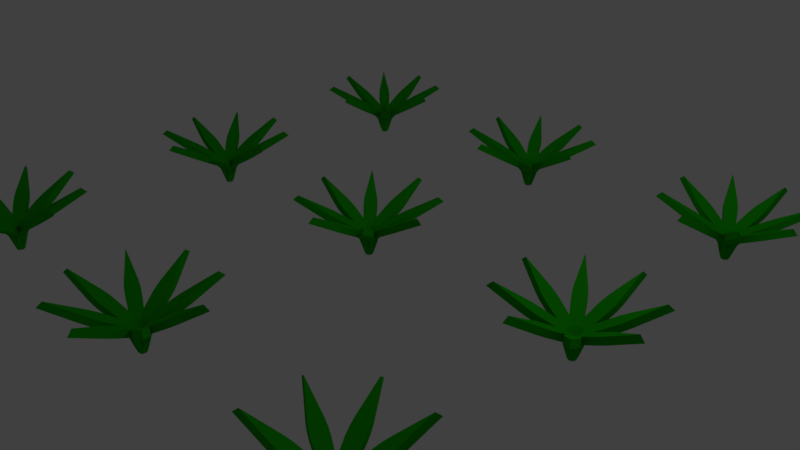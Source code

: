 # Source: carrotST2.blend  (saved by Blender 2.78.0; exported with 4.5.12 LTS)
import bpy
from mathutils import Matrix  # noqa: F401  (used for matrix-valued properties, if any)

bpy.ops.wm.read_factory_settings(use_empty=True)
scene = bpy.context.scene
scene.name = 'Scene'

# ---- collections
col_collection_1 = bpy.data.collections.new('Collection 1'); scene.collection.children.link(col_collection_1)

# ---- materials (node trees are filled in below, after node groups)
mat_leaf = bpy.data.materials.new('Leaf')
mat_leaf.alpha_threshold = 0.0
mat_leaf.use_transparent_shadow = False
mat_leaf.diffuse_color = (0.01, 0.4, 0.0, 1.0)
mat_leaf.roughness = 0.5
mat_leaf.specular_intensity = 0.0

# ---- material node trees

# ---- world
world_world = bpy.data.worlds.new('World'); scene.world = world_world
world_world.color = (0.05088, 0.05088, 0.05088)
world_world.use_sun_shadow = False
world_world.sun_shadow_jitter_overblur = 0.0
world_world.cycles.sampling_method = 'MANUAL'

# ---- cameras
cam_camera = bpy.data.cameras.new('Camera')
cam_camera.clip_end = 100.0
cam_camera.lens = 35.0
cam_camera.sensor_width = 32.0
cam_camera.sensor_height = 18.0
cam_camera.ortho_scale = 7.314
cam_camera.dof.focus_distance = 0.0
cam_camera.dof.aperture_fstop = 128.0

# ---- lights
light_lamp = bpy.data.lights.new('Lamp', 'POINT')
light_lamp.transmission_factor = 0.0
light_lamp.cutoff_distance = 30.0
light_lamp.energy = 100.0
light_lamp.shadow_buffer_clip_start = 1.001
light_lamp.shadow_soft_size = 0.1
light_lamp.shadow_maximum_resolution = 0.006
light_lamp.use_absolute_resolution = True

# ---- meshes
me_plane = bpy.data.meshes.new('Plane')
me_plane.from_pydata([(-0.9434, 0.0, 0.7519), (-0.03629, -0.03629, 0.007209), (-0.03629, 0.03629, 0.007209), (-2.129e-09, 0.03665, 0.007208), (-0.8716, 0.0, 0.8141), (-0.07184, -0.06079, 0.1354), (-0.1628, -0.07541, 0.3012), (-0.09848, -0.0739, 0.2309), (-0.1628, 0.07541, 0.3012), (-0.07184, 0.06079, 0.1354), (-0.09848, 0.0739, 0.2309), (-0.09097, -0.07541, 0.3635), (-2.129e-09, -0.06497, 0.1964), (-0.02664, -0.07513, 0.2928), (-0.09097, 0.07541, 0.3635), (-0.02664, 0.07513, 0.2928), (-0.4333, -0.08783, 0.4574), (-0.5814, -0.0758, 0.5429), (-0.5074, -0.08572, 0.5002), (-0.5814, 0.0758, 0.5429), (-0.4333, 0.08783, 0.4574), (-0.5074, 0.08572, 0.5002), (-0.5095, -0.0758, 0.6051), (-0.3615, -0.08783, 0.5196), (-0.4356, -0.08572, 0.5624), (-0.3615, 0.08783, 0.5196), (-0.5095, 0.0758, 0.6051), (-0.4356, 0.08572, 0.5624), (0.9434, 5.914e-08, 0.7519), (0.03629, 0.03629, 0.007209), (0.03629, -0.03629, 0.007209), (-2.129e-09, -0.03665, 0.007208), (0.8716, 5.286e-08, 0.8141), (0.07184, 0.06079, 0.1354), (0.1628, 0.07541, 0.3012), (0.09848, 0.0739, 0.2309), (0.1628, -0.07541, 0.3012), (0.07184, -0.06079, 0.1354), (0.09848, -0.0739, 0.2309), (0.09097, 0.07541, 0.3635), (-2.129e-09, 0.06497, 0.1964), (0.02664, 0.07513, 0.2928), (0.09097, -0.07541, 0.3635), (0.02664, -0.07513, 0.2928), (0.4333, 0.08783, 0.4574), (0.5814, 0.0758, 0.5429), (0.5074, 0.08572, 0.5002), (0.5814, -0.0758, 0.5429), (0.4333, -0.08783, 0.4574), (0.5074, -0.08572, 0.5002), (0.5095, 0.0758, 0.6051), (0.3615, 0.08783, 0.5196), (0.4356, 0.08572, 0.5624), (0.3615, -0.08783, 0.5196), (0.5095, -0.0758, 0.6051), (0.4356, -0.08572, 0.5624), (5.96e-08, -0.9434, 0.7519), (-0.03665, -7.451e-09, 0.007209), (5.96e-08, -0.8716, 0.8141), (0.06079, -0.07184, 0.1354), (0.07541, -0.1628, 0.3012), (0.0739, -0.09848, 0.2309), (-0.07541, -0.1628, 0.3012), (-0.06079, -0.07184, 0.1354), (-0.0739, -0.09848, 0.2309), (0.07541, -0.09097, 0.3635), (0.06497, 0.0, 0.1964), (0.07513, -0.02664, 0.2928), (-0.07541, -0.09097, 0.3635), (-0.07513, -0.02664, 0.2928), (0.08783, -0.4333, 0.4574), (0.0758, -0.5814, 0.5429), (0.08572, -0.5074, 0.5002), (-0.0758, -0.5814, 0.5429), (-0.08783, -0.4333, 0.4574), (-0.08572, -0.5074, 0.5002), (0.0758, -0.5095, 0.6051), (0.08783, -0.3615, 0.5196), (0.08572, -0.4356, 0.5624), (-0.08783, -0.3615, 0.5196), (-0.0758, -0.5095, 0.6051), (-0.08572, -0.4356, 0.5624), (-1.192e-07, 0.9434, 0.7519), (0.03665, -3.725e-09, 0.007209), (-5.96e-08, 0.8716, 0.8141), (-0.06079, 0.07184, 0.1354), (-0.07541, 0.1628, 0.3012), (-0.0739, 0.09848, 0.2309), (0.07541, 0.1628, 0.3012), (0.06079, 0.07184, 0.1354), (0.0739, 0.09848, 0.2309), (-0.07541, 0.09097, 0.3635), (-0.06497, -7.451e-09, 0.1964), (-0.07513, 0.02664, 0.2928), (0.07541, 0.09097, 0.3635), (0.07513, 0.02664, 0.2928), (-0.08783, 0.4333, 0.4574), (-0.0758, 0.5814, 0.5429), (-0.08572, 0.5074, 0.5002), (0.0758, 0.5814, 0.5429), (0.08783, 0.4333, 0.4574), (0.08572, 0.5074, 0.5002), (-0.0758, 0.5095, 0.6051), (-0.08783, 0.3615, 0.5196), (-0.08572, 0.4356, 0.5624), (0.08783, 0.3615, 0.5196), (0.0758, 0.5095, 0.6051), (0.08572, 0.4356, 0.5624), (-0.6671, -0.6671, 0.7519), (7.451e-09, -0.05132, 0.007209), (-0.05132, 3.725e-09, 0.007209), (-0.02592, 0.02592, 0.007208), (-0.6163, -0.6163, 0.8141), (-0.007817, -0.09378, 0.1354), (-0.0618, -0.1684, 0.3012), (-0.01738, -0.1219, 0.2309), (-0.1684, -0.0618, 0.3012), (-0.09378, -0.007817, 0.1354), (-0.1219, -0.01738, 0.2309), (-0.011, -0.1176, 0.3635), (0.04594, -0.04594, 0.1964), (0.03428, -0.07196, 0.2928), (-0.1176, -0.011, 0.3635), (-0.07196, 0.03428, 0.2928), (-0.2443, -0.3685, 0.4574), (-0.3575, -0.4647, 0.5429), (-0.2982, -0.4194, 0.5002), (-0.4647, -0.3575, 0.5429), (-0.3685, -0.2443, 0.4574), (-0.4194, -0.2982, 0.5002), (-0.3067, -0.4139, 0.6051), (-0.1935, -0.3177, 0.5196), (-0.2474, -0.3686, 0.5624), (-0.3177, -0.1935, 0.5196), (-0.4139, -0.3067, 0.6051), (-0.3686, -0.2474, 0.5624), (0.6671, 0.6671, 0.7519), (1.863e-08, 0.05132, 0.007209), (0.05132, -7.451e-09, 0.007209), (0.02592, -0.02592, 0.007208), (0.6163, 0.6163, 0.8141), (0.007817, 0.09378, 0.1354), (0.0618, 0.1684, 0.3012), (0.01738, 0.1219, 0.2309), (0.1684, 0.0618, 0.3012), (0.09378, 0.007817, 0.1354), (0.1219, 0.01738, 0.2309), (0.011, 0.1176, 0.3635), (-0.04594, 0.04594, 0.1964), (-0.03428, 0.07196, 0.2928), (0.1176, 0.011, 0.3635), (0.07196, -0.03428, 0.2928), (0.2443, 0.3685, 0.4574), (0.3575, 0.4647, 0.5429), (0.2982, 0.4194, 0.5002), (0.4647, 0.3575, 0.5429), (0.3685, 0.2443, 0.4574), (0.4194, 0.2982, 0.5002), (0.3067, 0.4139, 0.6051), (0.1935, 0.3177, 0.5196), (0.2474, 0.3686, 0.5624), (0.3177, 0.1935, 0.5196), (0.4139, 0.3067, 0.6051), (0.3686, 0.2474, 0.5624), (0.6671, -0.6671, 0.7519), (-0.02592, -0.02592, 0.007209), (0.6163, -0.6163, 0.8141), (0.09378, -0.007817, 0.1354), (0.1684, -0.0618, 0.3012), (0.1219, -0.01738, 0.2309), (0.0618, -0.1684, 0.3012), (0.007817, -0.09378, 0.1354), (0.01738, -0.1219, 0.2309), (0.1176, -0.011, 0.3635), (0.04594, 0.04594, 0.1964), (0.07196, 0.03428, 0.2928), (0.011, -0.1176, 0.3635), (-0.03428, -0.07196, 0.2928), (0.3685, -0.2443, 0.4574), (0.4647, -0.3575, 0.5429), (0.4194, -0.2982, 0.5002), (0.3575, -0.4647, 0.5429), (0.2443, -0.3685, 0.4574), (0.2982, -0.4194, 0.5002), (0.4139, -0.3067, 0.6051), (0.3177, -0.1935, 0.5196), (0.3686, -0.2474, 0.5624), (0.1935, -0.3177, 0.5196), (0.3067, -0.4139, 0.6051), (0.2474, -0.3686, 0.5624), (-0.6671, 0.6671, 0.7519), (0.02592, 0.02592, 0.007209), (-0.6163, 0.6163, 0.8141), (-0.09378, 0.007817, 0.1354), (-0.1684, 0.0618, 0.3012), (-0.1219, 0.01738, 0.2309), (-0.0618, 0.1684, 0.3012), (-0.007817, 0.09378, 0.1354), (-0.01738, 0.1219, 0.2309), (-0.1176, 0.011, 0.3635), (-0.04594, -0.04594, 0.1964), (-0.07196, -0.03428, 0.2928), (-0.011, 0.1176, 0.3635), (0.03428, 0.07196, 0.2928), (-0.3685, 0.2443, 0.4574), (-0.4647, 0.3575, 0.5429), (-0.4194, 0.2982, 0.5002), (-0.3575, 0.4647, 0.5429), (-0.2443, 0.3685, 0.4574), (-0.2982, 0.4194, 0.5002), (-0.4139, 0.3067, 0.6051), (-0.3177, 0.1935, 0.5196), (-0.3686, 0.2474, 0.5624), (-0.1935, 0.3177, 0.5196), (-0.3067, 0.4139, 0.6051), (-0.2474, 0.3686, 0.5624), (-0.8204, 2.734, 0.7519), (-0.01364, 3.151, 0.007209), (-0.04947, 3.214, 0.007209), (-0.01809, 3.232, 0.007208), (-0.758, 2.77, 0.8141), (-0.03247, 3.112, 0.1354), (-0.1044, 3.054, 0.3012), (-0.04917, 3.087, 0.2309), (-0.1788, 3.185, 0.3012), (-0.09248, 3.217, 0.1354), (-0.1221, 3.216, 0.2309), (-0.04189, 3.09, 0.3635), (0.03207, 3.143, 0.1964), (0.01392, 3.122, 0.2928), (-0.1163, 3.221, 0.3635), (-0.06026, 3.252, 0.2928), (-0.3335, 2.91, 0.4574), (-0.4682, 2.847, 0.5429), (-0.399, 2.875, 0.5002), (-0.543, 2.979, 0.5429), (-0.4202, 3.062, 0.4574), (-0.4836, 3.024, 0.5002), (-0.4057, 2.883, 0.6051), (-0.271, 2.945, 0.5196), (-0.3365, 2.91, 0.5624), (-0.3577, 3.098, 0.5196), (-0.4805, 3.014, 0.6051), (-0.4211, 3.06, 0.5624), (0.8204, 3.666, 0.7519), (0.01364, 3.249, 0.007209), (0.04947, 3.186, 0.007209), (0.01809, 3.168, 0.007208), (0.758, 3.63, 0.8141), (0.03247, 3.288, 0.1354), (0.1044, 3.346, 0.3012), (0.04917, 3.313, 0.2309), (0.1788, 3.215, 0.3012), (0.09248, 3.183, 0.1354), (0.1221, 3.184, 0.2309), (0.04189, 3.31, 0.3635), (-0.03207, 3.257, 0.1964), (-0.01391, 3.278, 0.2928), (0.1163, 3.179, 0.3635), (0.06026, 3.148, 0.2928), (0.3335, 3.49, 0.4574), (0.4682, 3.553, 0.5429), (0.399, 3.525, 0.5002), (0.543, 3.421, 0.5429), (0.4202, 3.338, 0.4574), (0.4836, 3.376, 0.5002), (0.4057, 3.517, 0.6051), (0.271, 3.455, 0.5196), (0.3365, 3.49, 0.5624), (0.3577, 3.302, 0.5196), (0.4805, 3.386, 0.6051), (0.4211, 3.34, 0.5624), (0.4657, 2.38, 0.7519), (-0.03187, 3.182, 0.007209), (0.4302, 2.442, 0.8141), (0.08833, 3.168, 0.1354), (0.146, 3.096, 0.3012), (0.1129, 3.151, 0.2309), (0.01479, 3.021, 0.3012), (-0.0174, 3.108, 0.1354), (-0.01566, 3.078, 0.2309), (0.1105, 3.158, 0.3635), (0.0565, 3.232, 0.1964), (0.07849, 3.214, 0.2928), (-0.02068, 3.084, 0.3635), (-0.05218, 3.14, 0.2928), (0.2903, 2.867, 0.4574), (0.3529, 2.732, 0.5429), (0.325, 2.801, 0.5002), (0.2211, 2.657, 0.5429), (0.1375, 2.78, 0.4574), (0.1759, 2.716, 0.5002), (0.3174, 2.794, 0.6051), (0.2548, 2.929, 0.5196), (0.2896, 2.863, 0.5624), (0.102, 2.842, 0.5196), (0.1856, 2.719, 0.6051), (0.1405, 2.779, 0.5624), (-0.4657, 4.02, 0.7519), (0.03187, 3.218, 0.007209), (-0.4302, 3.958, 0.8141), (-0.08833, 3.232, 0.1354), (-0.146, 3.304, 0.3012), (-0.1129, 3.249, 0.2309), (-0.01479, 3.379, 0.3012), (0.0174, 3.292, 0.1354), (0.01566, 3.322, 0.2309), (-0.1105, 3.242, 0.3635), (-0.0565, 3.168, 0.1964), (-0.07849, 3.186, 0.2928), (0.02068, 3.316, 0.3635), (0.05218, 3.26, 0.2928), (-0.2903, 3.533, 0.4574), (-0.3529, 3.668, 0.5429), (-0.325, 3.599, 0.5002), (-0.2211, 3.743, 0.5429), (-0.1375, 3.62, 0.4574), (-0.1759, 3.684, 0.5002), (-0.3174, 3.606, 0.6051), (-0.2548, 3.471, 0.5196), (-0.2896, 3.537, 0.5624), (-0.102, 3.558, 0.5196), (-0.1856, 3.681, 0.6051), (-0.1405, 3.621, 0.5624), (-0.2508, 2.291, 0.7519), (0.02533, 3.155, 0.007209), (-0.04463, 3.175, 0.007209), (-0.03533, 3.21, 0.007208), (-0.2317, 2.36, 0.8141), (0.0395, 3.115, 0.1354), (0.02941, 3.023, 0.3012), (0.04506, 3.085, 0.2309), (-0.116, 3.063, 0.3012), (-0.0777, 3.147, 0.1354), (-0.09743, 3.125, 0.2309), (0.04851, 3.092, 0.3635), (0.06263, 3.183, 0.1964), (0.06534, 3.154, 0.2928), (-0.09688, 3.132, 0.3635), (-0.07951, 3.194, 0.2928), (-0.03054, 2.759, 0.4574), (-0.0815, 2.619, 0.5429), (-0.05229, 2.688, 0.5002), (-0.2277, 2.66, 0.5429), (-0.1999, 2.806, 0.4574), (-0.2176, 2.734, 0.5002), (-0.0624, 2.689, 0.6051), (-0.01144, 2.828, 0.5196), (-0.03319, 2.757, 0.5624), (-0.1808, 2.875, 0.5196), (-0.2085, 2.729, 0.6051), (-0.1985, 2.803, 0.5624), (0.2508, 4.109, 0.7519), (-0.02533, 3.245, 0.007209), (0.04463, 3.225, 0.007209), (0.03533, 3.19, 0.007208), (0.2317, 4.04, 0.8141), (-0.0395, 3.285, 0.1354), (-0.02941, 3.377, 0.3012), (-0.04506, 3.315, 0.2309), (0.116, 3.337, 0.3012), (0.0777, 3.253, 0.1354), (0.09743, 3.275, 0.2309), (-0.04851, 3.308, 0.3635), (-0.06263, 3.217, 0.1964), (-0.06534, 3.246, 0.2928), (0.09688, 3.268, 0.3635), (0.07951, 3.206, 0.2928), (0.03054, 3.641, 0.4574), (0.0815, 3.781, 0.5429), (0.05229, 3.712, 0.5002), (0.2277, 3.74, 0.5429), (0.1999, 3.594, 0.4574), (0.2176, 3.666, 0.5002), (0.0624, 3.711, 0.6051), (0.01144, 3.572, 0.5196), (0.03319, 3.643, 0.5624), (0.1808, 3.525, 0.5196), (0.2085, 3.671, 0.6051), (0.1985, 3.597, 0.5624), (0.9094, 2.949, 0.7519), (-0.009745, 3.165, 0.007209), (0.8402, 2.968, 0.8141), (0.08542, 3.239, 0.1354), (0.177, 3.229, 0.3012), (0.1146, 3.245, 0.2309), (0.1369, 3.084, 0.3012), (0.05309, 3.122, 0.1354), (0.07529, 3.103, 0.2309), (0.1077, 3.249, 0.3635), (0.01727, 3.263, 0.1964), (0.04566, 3.265, 0.2928), (0.06764, 3.103, 0.3635), (0.005709, 3.12, 0.2928), (0.4411, 3.169, 0.4574), (0.5806, 3.118, 0.5429), (0.512, 3.148, 0.5002), (0.5403, 2.972, 0.5429), (0.3943, 3.0, 0.4574), (0.4664, 2.982, 0.5002), (0.5113, 3.138, 0.6051), (0.3718, 3.189, 0.5196), (0.4427, 3.167, 0.5624), (0.3251, 3.019, 0.5196), (0.471, 2.991, 0.6051), (0.3971, 3.002, 0.5624), (-0.9094, 3.451, 0.7519), (0.009745, 3.235, 0.007209), (-0.8402, 3.432, 0.8141), (-0.08542, 3.161, 0.1354), (-0.177, 3.171, 0.3012), (-0.1146, 3.155, 0.2309), (-0.1369, 3.316, 0.3012), (-0.05309, 3.278, 0.1354), (-0.07529, 3.297, 0.2309), (-0.1077, 3.151, 0.3635), (-0.01727, 3.137, 0.1964), (-0.04566, 3.135, 0.2928), (-0.06764, 3.297, 0.3635), (-0.005709, 3.28, 0.2928), (-0.4411, 3.231, 0.4574), (-0.5806, 3.282, 0.5429), (-0.512, 3.252, 0.5002), (-0.5403, 3.428, 0.5429), (-0.3943, 3.4, 0.4574), (-0.4664, 3.418, 0.5002), (-0.5113, 3.262, 0.6051), (-0.3718, 3.211, 0.5196), (-0.4427, 3.233, 0.5624), (-0.3251, 3.381, 0.5196), (-0.471, 3.409, 0.6051), (-0.3971, 3.398, 0.5624), (-0.8732, -3.557, 0.7519), (-0.01985, -3.247, 0.007209), (-0.04732, -3.18, 0.007209), (-0.01387, -3.166, 0.007208), (-0.8067, -3.53, 0.8141), (-0.04349, -3.283, 0.1354), (-0.1221, -3.331, 0.3012), (-0.06318, -3.306, 0.2309), (-0.1792, -3.192, 0.3012), (-0.0895, -3.171, 0.1354), (-0.1191, -3.169, 0.2309), (-0.05566, -3.304, 0.3635), (0.02459, -3.26, 0.1964), (0.003777, -3.28, 0.2928), (-0.1127, -3.165, 0.3635), (-0.0531, -3.141, 0.2928), (-0.3678, -3.445, 0.4574), (-0.5094, -3.49, 0.5429), (-0.4372, -3.471, 0.5002), (-0.5668, -3.35, 0.5429), (-0.4343, -3.283, 0.4574), (-0.5021, -3.313, 0.5002), (-0.4429, -3.463, 0.6051), (-0.3013, -3.418, 0.5196), (-0.3707, -3.444, 0.5624), (-0.3678, -3.256, 0.5196), (-0.5003, -3.323, 0.6051), (-0.4356, -3.286, 0.5624), (0.8732, -2.843, 0.7519), (0.01985, -3.153, 0.007209), (0.04732, -3.22, 0.007209), (0.01387, -3.234, 0.007208), (0.8067, -2.87, 0.8141), (0.04348, -3.117, 0.1354), (0.1221, -3.069, 0.3012), (0.06318, -3.094, 0.2309), (0.1792, -3.208, 0.3012), (0.0895, -3.229, 0.1354), (0.1191, -3.231, 0.2309), (0.05565, -3.096, 0.3635), (-0.02459, -3.14, 0.1964), (-0.003777, -3.12, 0.2928), (0.1127, -3.235, 0.3635), (0.0531, -3.259, 0.2928), (0.3678, -2.955, 0.4574), (0.5094, -2.91, 0.5429), (0.4372, -2.929, 0.5002), (0.5668, -3.05, 0.5429), (0.4343, -3.117, 0.4574), (0.5021, -3.087, 0.5002), (0.4429, -2.937, 0.6051), (0.3013, -2.982, 0.5196), (0.3707, -2.956, 0.5624), (0.3678, -3.144, 0.5196), (0.5003, -3.077, 0.6051), (0.4356, -3.114, 0.5624), (0.3571, -4.073, 0.7519), (-0.03392, -3.214, 0.007209), (0.3299, -4.007, 0.8141), (0.08346, -3.243, 0.1354), (0.1314, -3.322, 0.3012), (0.1057, -3.263, 0.2309), (-0.00817, -3.379, 0.3012), (-0.02907, -3.29, 0.1354), (-0.03112, -3.319, 0.2309), (0.1042, -3.256, 0.3635), (0.06014, -3.175, 0.1964), (0.07962, -3.196, 0.2928), (-0.03536, -3.313, 0.3635), (-0.05945, -3.253, 0.2928), (0.2453, -3.568, 0.4574), (0.2902, -3.709, 0.5429), (0.2714, -3.637, 0.5002), (0.1499, -3.767, 0.5429), (0.08272, -3.634, 0.4574), (0.1127, -3.702, 0.5002), (0.263, -3.643, 0.6051), (0.2181, -3.501, 0.5196), (0.2442, -3.571, 0.5624), (0.05553, -3.568, 0.5196), (0.1227, -3.7, 0.6051), (0.08555, -3.636, 0.5624), (-0.3571, -2.327, 0.7519), (0.03392, -3.186, 0.007209), (-0.3299, -2.393, 0.8141), (-0.08346, -3.157, 0.1354), (-0.1314, -3.078, 0.3012), (-0.1057, -3.137, 0.2309), (0.008169, -3.021, 0.3012), (0.02907, -3.11, 0.1354), (0.03112, -3.081, 0.2309), (-0.1042, -3.144, 0.3635), (-0.06014, -3.225, 0.1964), (-0.07962, -3.204, 0.2928), (0.03536, -3.087, 0.3635), (0.05945, -3.147, 0.2928), (-0.2453, -2.832, 0.4574), (-0.2902, -2.691, 0.5429), (-0.2714, -2.763, 0.5002), (-0.1499, -2.633, 0.5429), (-0.08273, -2.766, 0.4574), (-0.1127, -2.698, 0.5002), (-0.263, -2.757, 0.6051), (-0.2181, -2.899, 0.5196), (-0.2442, -2.829, 0.5624), (-0.05553, -2.832, 0.5196), (-0.1227, -2.7, 0.6051), (-0.08555, -2.764, 0.5624), (-0.3649, -4.07, 0.7519), (0.01942, -3.247, 0.007209), (-0.0475, -3.219, 0.007209), (-0.0338, -3.186, 0.007208), (-0.3371, -4.004, 0.8141), (0.02826, -3.29, 0.1354), (0.006561, -3.379, 0.3012), (0.03005, -3.319, 0.2309), (-0.1325, -3.321, 0.3012), (-0.08384, -3.243, 0.1354), (-0.1062, -3.262, 0.2309), (0.03435, -3.313, 0.3635), (0.05991, -3.225, 0.1964), (0.05897, -3.254, 0.2928), (-0.1047, -3.255, 0.3635), (-0.07959, -3.196, 0.2928), (-0.08662, -3.634, 0.4574), (-0.155, -3.765, 0.5429), (-0.1172, -3.701, 0.5002), (-0.2948, -3.707, 0.5429), (-0.2486, -3.566, 0.4574), (-0.2753, -3.635, 0.5002), (-0.1272, -3.699, 0.6051), (-0.05883, -3.567, 0.5196), (-0.08946, -3.635, 0.5624), (-0.2208, -3.499, 0.5196), (-0.267, -3.641, 0.6051), (-0.2476, -3.569, 0.5624), (0.3649, -2.33, 0.7519), (-0.01942, -3.153, 0.007209), (0.0475, -3.181, 0.007209), (0.0338, -3.214, 0.007208), (0.3371, -2.396, 0.8141), (-0.02826, -3.11, 0.1354), (-0.006561, -3.021, 0.3012), (-0.03005, -3.081, 0.2309), (0.1325, -3.079, 0.3012), (0.08384, -3.157, 0.1354), (0.1062, -3.138, 0.2309), (-0.03435, -3.087, 0.3635), (-0.05991, -3.175, 0.1964), (-0.05897, -3.146, 0.2928), (0.1047, -3.145, 0.3635), (0.07959, -3.204, 0.2928), (0.08662, -2.766, 0.4574), (0.155, -2.635, 0.5429), (0.1172, -2.699, 0.5002), (0.2948, -2.693, 0.5429), (0.2486, -2.834, 0.4574), (0.2753, -2.765, 0.5002), (0.1272, -2.701, 0.6051), (0.05883, -2.833, 0.5196), (0.08946, -2.765, 0.5624), (0.2208, -2.901, 0.5196), (0.267, -2.759, 0.6051), (0.2476, -2.831, 0.5624), (0.87, -3.565, 0.7519), (-0.01418, -3.234, 0.007209), (0.8037, -3.537, 0.8141), (0.08976, -3.172, 0.1354), (0.1793, -3.193, 0.3012), (0.1194, -3.17, 0.2309), (0.121, -3.333, 0.3012), (0.04273, -3.284, 0.1354), (0.06223, -3.306, 0.2309), (0.1131, -3.166, 0.3635), (0.02513, -3.14, 0.1964), (0.05363, -3.141, 0.2928), (0.05472, -3.305, 0.3635), (-0.004492, -3.28, 0.2928), (0.4335, -3.287, 0.4574), (0.5654, -3.355, 0.5429), (0.5011, -3.317, 0.5002), (0.5068, -3.495, 0.5429), (0.3656, -3.449, 0.4574), (0.4348, -3.475, 0.5002), (0.4992, -3.327, 0.6051), (0.3673, -3.259, 0.5196), (0.4349, -3.289, 0.5624), (0.2993, -3.421, 0.5196), (0.4405, -3.467, 0.6051), (0.3685, -3.448, 0.5624), (-0.87, -2.835, 0.7519), (0.01418, -3.166, 0.007209), (-0.8037, -2.863, 0.8141), (-0.08976, -3.228, 0.1354), (-0.1793, -3.207, 0.3012), (-0.1194, -3.23, 0.2309), (-0.121, -3.067, 0.3012), (-0.04273, -3.116, 0.1354), (-0.06223, -3.094, 0.2309), (-0.1131, -3.234, 0.3635), (-0.02513, -3.26, 0.1964), (-0.05363, -3.259, 0.2928), (-0.05472, -3.095, 0.3635), (0.004491, -3.12, 0.2928), (-0.4335, -3.113, 0.4574), (-0.5654, -3.045, 0.5429), (-0.5011, -3.083, 0.5002), (-0.5068, -2.905, 0.5429), (-0.3656, -2.951, 0.4574), (-0.4348, -2.925, 0.5002), (-0.4992, -3.073, 0.6051), (-0.3673, -3.141, 0.5196), (-0.4349, -3.111, 0.5624), (-0.2993, -2.979, 0.5196), (-0.4405, -2.933, 0.6051), (-0.3685, -2.952, 0.5624), (2.396, -0.4943, 0.7519), (3.188, -0.04992, 0.007209), (3.15, 0.0119, 0.007209), (3.181, 0.03122, 0.007208), (2.458, -0.4566, 0.8141), (3.171, -0.08941, 0.1354), (3.101, -0.1495, 0.3012), (3.155, -0.1145, 0.2309), (3.022, -0.02107, 0.3012), (3.107, 0.01414, 0.1354), (3.077, 0.01135, 0.2309), (3.162, -0.1119, 0.3635), (3.234, -0.05534, 0.1964), (3.217, -0.07795, 0.2928), (3.083, 0.01657, 0.3635), (3.138, 0.05003, 0.2928), (2.877, -0.3018, 0.4574), (2.745, -0.3692, 0.5429), (2.813, -0.3389, 0.5002), (2.665, -0.24, 0.5429), (2.785, -0.1522, 0.4574), (2.723, -0.1929, 0.5002), (2.806, -0.3315, 0.6051), (2.938, -0.2642, 0.5196), (2.874, -0.3012, 0.5624), (2.846, -0.1146, 0.5196), (2.726, -0.2024, 0.6051), (2.784, -0.1552, 0.5624), (4.004, 0.4943, 0.7519), (3.212, 0.04992, 0.007209), (3.25, -0.0119, 0.007209), (3.219, -0.03122, 0.007208), (3.942, 0.4566, 0.8141), (3.229, 0.08941, 0.1354), (3.299, 0.1495, 0.3012), (3.245, 0.1145, 0.2309), (3.378, 0.02107, 0.3012), (3.293, -0.01414, 0.1354), (3.323, -0.01135, 0.2309), (3.238, 0.1119, 0.3635), (3.166, 0.05534, 0.1964), (3.183, 0.07795, 0.2928), (3.317, -0.01657, 0.3635), (3.262, -0.05003, 0.2928), (3.523, 0.3018, 0.4574), (3.655, 0.3692, 0.5429), (3.587, 0.3389, 0.5002), (3.735, 0.24, 0.5429), (3.615, 0.1522, 0.4574), (3.677, 0.1929, 0.5002), (3.594, 0.3315, 0.6051), (3.462, 0.2642, 0.5196), (3.526, 0.3012, 0.5624), (3.554, 0.1146, 0.5196), (3.674, 0.2024, 0.6051), (3.616, 0.1552, 0.5624), (3.694, -0.8036, 0.7519), (3.169, -0.0192, 0.007209), (3.657, -0.7424, 0.8141), (3.289, -0.02934, 0.1354), (3.35, -0.09917, 0.3012), (3.315, -0.04517, 0.2309), (3.221, -0.1782, 0.3012), (3.186, -0.09304, 0.1354), (3.189, -0.1226, 0.2309), (3.312, -0.03798, 0.3635), (3.255, 0.03404, 0.1964), (3.278, 0.01667, 0.2928), (3.183, -0.117, 0.3635), (3.15, -0.06206, 0.2928), (3.502, -0.3231, 0.4574), (3.569, -0.4555, 0.5429), (3.539, -0.3873, 0.5002), (3.44, -0.5349, 0.5429), (3.352, -0.4151, 0.4574), (3.393, -0.4771, 0.5002), (3.532, -0.3943, 0.6051), (3.464, -0.2619, 0.5196), (3.501, -0.3261, 0.5624), (3.315, -0.3539, 0.5196), (3.402, -0.4737, 0.6051), (3.355, -0.4159, 0.5624), (2.706, 0.8036, 0.7519), (3.231, 0.0192, 0.007209), (2.743, 0.7424, 0.8141), (3.111, 0.02934, 0.1354), (3.05, 0.09917, 0.3012), (3.085, 0.04516, 0.2309), (3.179, 0.1782, 0.3012), (3.214, 0.09304, 0.1354), (3.211, 0.1226, 0.2309), (3.088, 0.03797, 0.3635), (3.145, -0.03404, 0.1964), (3.122, -0.01667, 0.2928), (3.217, 0.117, 0.3635), (3.25, 0.06206, 0.2928), (2.898, 0.323, 0.4574), (2.831, 0.4555, 0.5429), (2.861, 0.3873, 0.5002), (2.96, 0.5349, 0.5429), (3.048, 0.4151, 0.4574), (3.007, 0.4771, 0.5002), (2.868, 0.3943, 0.6051), (2.936, 0.2619, 0.5196), (2.899, 0.3261, 0.5624), (3.085, 0.3539, 0.5196), (2.998, 0.4737, 0.6051), (3.045, 0.4159, 0.5624), (2.981, -0.9177, 0.7519), (3.227, -0.04371, 0.007209), (3.156, -0.02689, 0.007209), (3.164, 0.008496, 0.007208), (2.998, -0.8478, 0.8141), (3.242, -0.08397, 0.1354), (3.236, -0.1759, 0.3012), (3.249, -0.1129, 0.2309), (3.089, -0.1409, 0.3012), (3.124, -0.05579, 0.1354), (3.105, -0.07867, 0.2309), (3.252, -0.106, 0.3635), (3.263, -0.01506, 0.1964), (3.267, -0.04334, 0.2928), (3.106, -0.07101, 0.3635), (3.121, -0.008503, 0.2928), (3.185, -0.4419, 0.4574), (3.139, -0.5831, 0.5429), (3.166, -0.5135, 0.5002), (2.991, -0.5479, 0.5429), (3.014, -0.4011, 0.4574), (2.999, -0.4738, 0.5002), (3.156, -0.5132, 0.6051), (3.202, -0.372, 0.5196), (3.182, -0.4436, 0.5624), (3.031, -0.3313, 0.5196), (3.008, -0.4781, 0.6051), (3.016, -0.4039, 0.5624), (3.419, 0.9177, 0.7519), (3.173, 0.04371, 0.007209), (3.244, 0.02689, 0.007209), (3.236, -0.008496, 0.007208), (3.402, 0.8478, 0.8141), (3.158, 0.08397, 0.1354), (3.164, 0.1759, 0.3012), (3.151, 0.1129, 0.2309), (3.311, 0.1409, 0.3012), (3.276, 0.05579, 0.1354), (3.295, 0.07867, 0.2309), (3.148, 0.106, 0.3635), (3.137, 0.01506, 0.1964), (3.133, 0.04333, 0.2928), (3.294, 0.07101, 0.3635), (3.279, 0.008502, 0.2928), (3.215, 0.4419, 0.4574), (3.261, 0.5831, 0.5429), (3.234, 0.5135, 0.5002), (3.409, 0.5479, 0.5429), (3.386, 0.4011, 0.4574), (3.401, 0.4738, 0.5002), (3.244, 0.5132, 0.6051), (3.198, 0.372, 0.5196), (3.218, 0.4436, 0.5624), (3.369, 0.3313, 0.5196), (3.392, 0.4781, 0.6051), (3.384, 0.4039, 0.5624), (4.118, -0.2187, 0.7519), (3.192, -0.03565, 0.007209), (4.048, -0.202, 0.8141), (3.284, 0.04248, 0.1354), (3.376, 0.03561, 0.3012), (3.313, 0.04906, 0.2309), (3.341, -0.1111, 0.3012), (3.256, -0.07578, 0.1354), (3.279, -0.09472, 0.2309), (3.306, 0.05227, 0.3635), (3.215, 0.0632, 0.1964), (3.243, 0.06691, 0.2928), (3.271, -0.09444, 0.3635), (3.209, -0.07926, 0.2928), (3.642, -0.01501, 0.4574), (3.783, -0.06103, 0.5429), (3.713, -0.03425, 0.5002), (3.748, -0.2085, 0.5429), (3.601, -0.1859, 0.4574), (3.674, -0.201, 0.5002), (3.713, -0.04437, 0.6051), (3.572, 0.001646, 0.5196), (3.644, -0.01759, 0.5624), (3.531, -0.1692, 0.5196), (3.678, -0.1919, 0.6051), (3.604, -0.1844, 0.5624), (2.282, 0.2187, 0.7519), (3.208, 0.03565, 0.007209), (2.352, 0.202, 0.8141), (3.116, -0.04248, 0.1354), (3.024, -0.03562, 0.3012), (3.087, -0.04906, 0.2309), (3.059, 0.1111, 0.3012), (3.144, 0.07578, 0.1354), (3.121, 0.09472, 0.2309), (3.094, -0.05227, 0.3635), (3.185, -0.0632, 0.1964), (3.157, -0.06691, 0.2928), (3.129, 0.09444, 0.3635), (3.191, 0.07926, 0.2928), (2.758, 0.01501, 0.4574), (2.617, 0.06103, 0.5429), (2.687, 0.03425, 0.5002), (2.652, 0.2085, 0.5429), (2.799, 0.1859, 0.4574), (2.726, 0.201, 0.5002), (2.687, 0.04437, 0.6051), (2.828, -0.001646, 0.5196), (2.756, 0.01759, 0.5624), (2.869, 0.1692, 0.5196), (2.722, 0.1918, 0.6051), (2.796, 0.1844, 0.5624), (2.38, 2.734, 0.7519), (3.186, 3.151, 0.007209), (3.151, 3.214, 0.007209), (3.182, 3.232, 0.007208), (2.442, 2.77, 0.8141), (3.168, 3.112, 0.1354), (3.096, 3.054, 0.3012), (3.151, 3.087, 0.2309), (3.021, 3.185, 0.3012), (3.108, 3.217, 0.1354), (3.078, 3.216, 0.2309), (3.158, 3.09, 0.3635), (3.232, 3.143, 0.1964), (3.214, 3.122, 0.2928), (3.084, 3.221, 0.3635), (3.14, 3.252, 0.2928), (2.867, 2.91, 0.4574), (2.732, 2.847, 0.5429), (2.801, 2.875, 0.5002), (2.657, 2.979, 0.5429), (2.78, 3.062, 0.4574), (2.716, 3.024, 0.5002), (2.794, 2.883, 0.6051), (2.929, 2.945, 0.5196), (2.863, 2.91, 0.5624), (2.842, 3.098, 0.5196), (2.719, 3.014, 0.6051), (2.779, 3.06, 0.5624), (4.02, 3.666, 0.7519), (3.214, 3.249, 0.007209), (3.249, 3.186, 0.007209), (3.218, 3.168, 0.007208), (3.958, 3.63, 0.8141), (3.232, 3.288, 0.1354), (3.304, 3.346, 0.3012), (3.249, 3.313, 0.2309), (3.379, 3.215, 0.3012), (3.292, 3.183, 0.1354), (3.322, 3.184, 0.2309), (3.242, 3.31, 0.3635), (3.168, 3.257, 0.1964), (3.186, 3.278, 0.2928), (3.316, 3.179, 0.3635), (3.26, 3.148, 0.2928), (3.533, 3.49, 0.4574), (3.668, 3.553, 0.5429), (3.599, 3.525, 0.5002), (3.743, 3.421, 0.5429), (3.62, 3.338, 0.4574), (3.684, 3.376, 0.5002), (3.606, 3.517, 0.6051), (3.471, 3.455, 0.5196), (3.537, 3.49, 0.5624), (3.558, 3.302, 0.5196), (3.681, 3.386, 0.6051), (3.621, 3.34, 0.5624), (3.666, 2.38, 0.7519), (3.168, 3.182, 0.007209), (3.63, 2.442, 0.8141), (3.288, 3.168, 0.1354), (3.346, 3.096, 0.3012), (3.313, 3.151, 0.2309), (3.215, 3.021, 0.3012), (3.183, 3.108, 0.1354), (3.184, 3.078, 0.2309), (3.31, 3.158, 0.3635), (3.257, 3.232, 0.1964), (3.278, 3.214, 0.2928), (3.179, 3.084, 0.3635), (3.148, 3.14, 0.2928), (3.49, 2.867, 0.4574), (3.553, 2.732, 0.5429), (3.525, 2.801, 0.5002), (3.421, 2.657, 0.5429), (3.338, 2.78, 0.4574), (3.376, 2.716, 0.5002), (3.517, 2.794, 0.6051), (3.455, 2.929, 0.5196), (3.49, 2.863, 0.5624), (3.302, 2.842, 0.5196), (3.386, 2.719, 0.6051), (3.34, 2.779, 0.5624), (2.734, 4.02, 0.7519), (3.232, 3.218, 0.007209), (2.77, 3.958, 0.8141), (3.112, 3.232, 0.1354), (3.054, 3.304, 0.3012), (3.087, 3.249, 0.2309), (3.185, 3.379, 0.3012), (3.217, 3.292, 0.1354), (3.216, 3.322, 0.2309), (3.09, 3.242, 0.3635), (3.143, 3.168, 0.1964), (3.122, 3.186, 0.2928), (3.221, 3.316, 0.3635), (3.252, 3.26, 0.2928), (2.91, 3.533, 0.4574), (2.847, 3.668, 0.5429), (2.875, 3.599, 0.5002), (2.979, 3.743, 0.5429), (3.062, 3.62, 0.4574), (3.024, 3.684, 0.5002), (2.883, 3.606, 0.6051), (2.945, 3.471, 0.5196), (2.91, 3.537, 0.5624), (3.098, 3.558, 0.5196), (3.014, 3.681, 0.6051), (3.06, 3.621, 0.5624), (2.949, 2.291, 0.7519), (3.225, 3.155, 0.007209), (3.155, 3.175, 0.007209), (3.165, 3.21, 0.007208), (2.968, 2.36, 0.8141), (3.239, 3.115, 0.1354), (3.229, 3.023, 0.3012), (3.245, 3.085, 0.2309), (3.084, 3.063, 0.3012), (3.122, 3.147, 0.1354), (3.103, 3.125, 0.2309), (3.249, 3.092, 0.3635), (3.263, 3.183, 0.1964), (3.265, 3.154, 0.2928), (3.103, 3.132, 0.3635), (3.12, 3.194, 0.2928), (3.169, 2.759, 0.4574), (3.118, 2.619, 0.5429), (3.148, 2.688, 0.5002), (2.972, 2.66, 0.5429), (3.0, 2.806, 0.4574), (2.982, 2.734, 0.5002), (3.138, 2.689, 0.6051), (3.189, 2.828, 0.5196), (3.167, 2.757, 0.5624), (3.019, 2.875, 0.5196), (2.991, 2.729, 0.6051), (3.002, 2.803, 0.5624), (3.451, 4.109, 0.7519), (3.175, 3.245, 0.007209), (3.245, 3.225, 0.007209), (3.235, 3.19, 0.007208), (3.432, 4.04, 0.8141), (3.161, 3.285, 0.1354), (3.171, 3.377, 0.3012), (3.155, 3.315, 0.2309), (3.316, 3.337, 0.3012), (3.278, 3.253, 0.1354), (3.297, 3.275, 0.2309), (3.151, 3.308, 0.3635), (3.137, 3.217, 0.1964), (3.135, 3.246, 0.2928), (3.297, 3.268, 0.3635), (3.28, 3.206, 0.2928), (3.231, 3.641, 0.4574), (3.282, 3.781, 0.5429), (3.252, 3.712, 0.5002), (3.428, 3.74, 0.5429), (3.4, 3.594, 0.4574), (3.418, 3.666, 0.5002), (3.262, 3.711, 0.6051), (3.211, 3.572, 0.5196), (3.233, 3.643, 0.5624), (3.381, 3.525, 0.5196), (3.409, 3.671, 0.6051), (3.398, 3.597, 0.5624), (4.109, 2.949, 0.7519), (3.19, 3.165, 0.007209), (4.04, 2.968, 0.8141), (3.285, 3.239, 0.1354), (3.377, 3.229, 0.3012), (3.315, 3.245, 0.2309), (3.337, 3.084, 0.3012), (3.253, 3.122, 0.1354), (3.275, 3.103, 0.2309), (3.308, 3.249, 0.3635), (3.217, 3.263, 0.1964), (3.246, 3.265, 0.2928), (3.268, 3.103, 0.3635), (3.206, 3.12, 0.2928), (3.641, 3.169, 0.4574), (3.781, 3.118, 0.5429), (3.712, 3.148, 0.5002), (3.74, 2.972, 0.5429), (3.594, 3.0, 0.4574), (3.666, 2.982, 0.5002), (3.711, 3.138, 0.6051), (3.572, 3.189, 0.5196), (3.643, 3.167, 0.5624), (3.525, 3.019, 0.5196), (3.671, 2.991, 0.6051), (3.597, 3.002, 0.5624), (2.291, 3.451, 0.7519), (3.21, 3.235, 0.007209), (2.36, 3.432, 0.8141), (3.115, 3.161, 0.1354), (3.023, 3.171, 0.3012), (3.085, 3.155, 0.2309), (3.063, 3.316, 0.3012), (3.147, 3.278, 0.1354), (3.125, 3.297, 0.2309), (3.092, 3.151, 0.3635), (3.183, 3.137, 0.1964), (3.154, 3.135, 0.2928), (3.132, 3.297, 0.3635), (3.194, 3.28, 0.2928), (2.759, 3.231, 0.4574), (2.619, 3.282, 0.5429), (2.688, 3.252, 0.5002), (2.66, 3.428, 0.5429), (2.806, 3.4, 0.4574), (2.734, 3.418, 0.5002), (2.689, 3.262, 0.6051), (2.828, 3.211, 0.5196), (2.757, 3.233, 0.5624), (2.875, 3.381, 0.5196), (2.729, 3.409, 0.6051), (2.803, 3.398, 0.5624), (2.327, -3.557, 0.7519), (3.18, -3.247, 0.007209), (3.153, -3.18, 0.007209), (3.186, -3.166, 0.007208), (2.393, -3.53, 0.8141), (3.157, -3.283, 0.1354), (3.078, -3.331, 0.3012), (3.137, -3.306, 0.2309), (3.021, -3.192, 0.3012), (3.11, -3.171, 0.1354), (3.081, -3.169, 0.2309), (3.144, -3.304, 0.3635), (3.225, -3.26, 0.1964), (3.204, -3.28, 0.2928), (3.087, -3.165, 0.3635), (3.147, -3.141, 0.2928), (2.832, -3.445, 0.4574), (2.691, -3.49, 0.5429), (2.763, -3.471, 0.5002), (2.633, -3.35, 0.5429), (2.766, -3.283, 0.4574), (2.698, -3.313, 0.5002), (2.757, -3.463, 0.6051), (2.899, -3.418, 0.5196), (2.829, -3.444, 0.5624), (2.832, -3.256, 0.5196), (2.7, -3.323, 0.6051), (2.764, -3.286, 0.5624), (4.073, -2.843, 0.7519), (3.22, -3.153, 0.007209), (3.247, -3.22, 0.007209), (3.214, -3.234, 0.007208), (4.007, -2.87, 0.8141), (3.243, -3.117, 0.1354), (3.322, -3.069, 0.3012), (3.263, -3.094, 0.2309), (3.379, -3.208, 0.3012), (3.29, -3.229, 0.1354), (3.319, -3.231, 0.2309), (3.256, -3.096, 0.3635), (3.175, -3.14, 0.1964), (3.196, -3.12, 0.2928), (3.313, -3.235, 0.3635), (3.253, -3.259, 0.2928), (3.568, -2.955, 0.4574), (3.709, -2.91, 0.5429), (3.637, -2.929, 0.5002), (3.767, -3.05, 0.5429), (3.634, -3.117, 0.4574), (3.702, -3.087, 0.5002), (3.643, -2.937, 0.6051), (3.501, -2.982, 0.5196), (3.571, -2.956, 0.5624), (3.568, -3.144, 0.5196), (3.7, -3.077, 0.6051), (3.636, -3.114, 0.5624), (3.557, -4.073, 0.7519), (3.166, -3.214, 0.007209), (3.53, -4.007, 0.8141), (3.283, -3.243, 0.1354), (3.331, -3.322, 0.3012), (3.306, -3.263, 0.2309), (3.192, -3.379, 0.3012), (3.171, -3.29, 0.1354), (3.169, -3.319, 0.2309), (3.304, -3.256, 0.3635), (3.26, -3.175, 0.1964), (3.28, -3.196, 0.2928), (3.165, -3.313, 0.3635), (3.141, -3.253, 0.2928), (3.445, -3.568, 0.4574), (3.49, -3.709, 0.5429), (3.471, -3.637, 0.5002), (3.35, -3.767, 0.5429), (3.283, -3.634, 0.4574), (3.313, -3.702, 0.5002), (3.463, -3.643, 0.6051), (3.418, -3.501, 0.5196), (3.444, -3.571, 0.5624), (3.256, -3.568, 0.5196), (3.323, -3.7, 0.6051), (3.286, -3.636, 0.5624), (2.843, -2.327, 0.7519), (3.234, -3.186, 0.007209), (2.87, -2.393, 0.8141), (3.117, -3.157, 0.1354), (3.069, -3.078, 0.3012), (3.094, -3.137, 0.2309), (3.208, -3.021, 0.3012), (3.229, -3.11, 0.1354), (3.231, -3.081, 0.2309), (3.096, -3.144, 0.3635), (3.14, -3.225, 0.1964), (3.12, -3.204, 0.2928), (3.235, -3.087, 0.3635), (3.259, -3.147, 0.2928), (2.955, -2.832, 0.4574), (2.91, -2.691, 0.5429), (2.929, -2.763, 0.5002), (3.05, -2.633, 0.5429), (3.117, -2.766, 0.4574), (3.087, -2.698, 0.5002), (2.937, -2.757, 0.6051), (2.982, -2.899, 0.5196), (2.956, -2.829, 0.5624), (3.144, -2.832, 0.5196), (3.077, -2.7, 0.6051), (3.114, -2.764, 0.5624), (2.835, -4.07, 0.7519), (3.219, -3.247, 0.007209), (3.153, -3.219, 0.007209), (3.166, -3.186, 0.007208), (2.863, -4.004, 0.8141), (3.228, -3.29, 0.1354), (3.207, -3.379, 0.3012), (3.23, -3.319, 0.2309), (3.067, -3.321, 0.3012), (3.116, -3.243, 0.1354), (3.094, -3.262, 0.2309), (3.234, -3.313, 0.3635), (3.26, -3.225, 0.1964), (3.259, -3.254, 0.2928), (3.095, -3.255, 0.3635), (3.12, -3.196, 0.2928), (3.113, -3.634, 0.4574), (3.045, -3.765, 0.5429), (3.083, -3.701, 0.5002), (2.905, -3.707, 0.5429), (2.951, -3.566, 0.4574), (2.925, -3.635, 0.5002), (3.073, -3.699, 0.6051), (3.141, -3.567, 0.5196), (3.111, -3.635, 0.5624), (2.979, -3.499, 0.5196), (2.933, -3.641, 0.6051), (2.952, -3.569, 0.5624), (3.565, -2.33, 0.7519), (3.181, -3.153, 0.007209), (3.247, -3.181, 0.007209), (3.234, -3.214, 0.007208), (3.537, -2.396, 0.8141), (3.172, -3.11, 0.1354), (3.193, -3.021, 0.3012), (3.17, -3.081, 0.2309), (3.333, -3.079, 0.3012), (3.284, -3.157, 0.1354), (3.306, -3.138, 0.2309), (3.166, -3.087, 0.3635), (3.14, -3.175, 0.1964), (3.141, -3.146, 0.2928), (3.305, -3.145, 0.3635), (3.28, -3.204, 0.2928), (3.287, -2.766, 0.4574), (3.355, -2.635, 0.5429), (3.317, -2.699, 0.5002), (3.495, -2.693, 0.5429), (3.449, -2.834, 0.4574), (3.475, -2.765, 0.5002), (3.327, -2.701, 0.6051), (3.259, -2.833, 0.5196), (3.289, -2.765, 0.5624), (3.421, -2.901, 0.5196), (3.467, -2.759, 0.6051), (3.448, -2.831, 0.5624), (4.07, -3.565, 0.7519), (3.186, -3.234, 0.007209), (4.004, -3.537, 0.8141), (3.29, -3.172, 0.1354), (3.379, -3.193, 0.3012), (3.319, -3.17, 0.2309), (3.321, -3.333, 0.3012), (3.243, -3.284, 0.1354), (3.262, -3.306, 0.2309), (3.313, -3.166, 0.3635), (3.225, -3.14, 0.1964), (3.254, -3.141, 0.2928), (3.255, -3.305, 0.3635), (3.196, -3.28, 0.2928), (3.634, -3.287, 0.4574), (3.765, -3.355, 0.5429), (3.701, -3.317, 0.5002), (3.707, -3.495, 0.5429), (3.566, -3.449, 0.4574), (3.635, -3.475, 0.5002), (3.699, -3.327, 0.6051), (3.567, -3.259, 0.5196), (3.635, -3.289, 0.5624), (3.499, -3.421, 0.5196), (3.641, -3.467, 0.6051), (3.569, -3.448, 0.5624), (2.33, -2.835, 0.7519), (3.214, -3.166, 0.007209), (2.396, -2.863, 0.8141), (3.11, -3.228, 0.1354), (3.021, -3.207, 0.3012), (3.081, -3.23, 0.2309), (3.079, -3.067, 0.3012), (3.157, -3.116, 0.1354), (3.138, -3.094, 0.2309), (3.087, -3.234, 0.3635), (3.175, -3.26, 0.1964), (3.146, -3.259, 0.2928), (3.145, -3.095, 0.3635), (3.204, -3.12, 0.2928), (2.766, -3.113, 0.4574), (2.635, -3.045, 0.5429), (2.699, -3.083, 0.5002), (2.693, -2.905, 0.5429), (2.834, -2.951, 0.4574), (2.765, -2.925, 0.5002), (2.701, -3.073, 0.6051), (2.833, -3.141, 0.5196), (2.765, -3.111, 0.5624), (2.901, -2.979, 0.5196), (2.759, -2.933, 0.6051), (2.831, -2.952, 0.5624), (-4.143, 0.0, 0.7519), (-3.236, -0.03629, 0.007209), (-3.236, 0.03629, 0.007209), (-3.2, 0.03665, 0.007208), (-4.072, 0.0, 0.8141), (-3.272, -0.06079, 0.1354), (-3.363, -0.07541, 0.3012), (-3.298, -0.0739, 0.2309), (-3.363, 0.07541, 0.3012), (-3.272, 0.06079, 0.1354), (-3.298, 0.0739, 0.2309), (-3.291, -0.07541, 0.3635), (-3.2, -0.06497, 0.1964), (-3.227, -0.07513, 0.2928), (-3.291, 0.07541, 0.3635), (-3.227, 0.07513, 0.2928), (-3.633, -0.08783, 0.4574), (-3.781, -0.0758, 0.5429), (-3.707, -0.08572, 0.5002), (-3.781, 0.0758, 0.5429), (-3.633, 0.08783, 0.4574), (-3.707, 0.08572, 0.5002), (-3.71, -0.0758, 0.6051), (-3.561, -0.08783, 0.5196), (-3.636, -0.08572, 0.5624), (-3.561, 0.08783, 0.5196), (-3.71, 0.0758, 0.6051), (-3.636, 0.08572, 0.5624), (-2.257, 5.914e-08, 0.7519), (-3.164, 0.03629, 0.007209), (-3.164, -0.03629, 0.007209), (-3.2, -0.03665, 0.007208), (-2.328, 5.286e-08, 0.8141), (-3.128, 0.06079, 0.1354), (-3.037, 0.07541, 0.3012), (-3.102, 0.0739, 0.2309), (-3.037, -0.07541, 0.3012), (-3.128, -0.06079, 0.1354), (-3.102, -0.0739, 0.2309), (-3.109, 0.07541, 0.3635), (-3.2, 0.06497, 0.1964), (-3.173, 0.07513, 0.2928), (-3.109, -0.07541, 0.3635), (-3.173, -0.07513, 0.2928), (-2.767, 0.08783, 0.4574), (-2.619, 0.0758, 0.5429), (-2.693, 0.08572, 0.5002), (-2.619, -0.0758, 0.5429), (-2.767, -0.08783, 0.4574), (-2.693, -0.08572, 0.5002), (-2.69, 0.0758, 0.6051), (-2.839, 0.08783, 0.5196), (-2.764, 0.08572, 0.5624), (-2.839, -0.08783, 0.5196), (-2.69, -0.0758, 0.6051), (-2.764, -0.08572, 0.5624), (-3.2, -0.9434, 0.7519), (-3.237, -7.451e-09, 0.007209), (-3.2, -0.8716, 0.8141), (-3.139, -0.07184, 0.1354), (-3.125, -0.1628, 0.3012), (-3.126, -0.09848, 0.2309), (-3.275, -0.1628, 0.3012), (-3.261, -0.07184, 0.1354), (-3.274, -0.09848, 0.2309), (-3.125, -0.09097, 0.3635), (-3.135, 0.0, 0.1964), (-3.125, -0.02664, 0.2928), (-3.275, -0.09097, 0.3635), (-3.275, -0.02664, 0.2928), (-3.112, -0.4333, 0.4574), (-3.124, -0.5814, 0.5429), (-3.114, -0.5074, 0.5002), (-3.276, -0.5814, 0.5429), (-3.288, -0.4333, 0.4574), (-3.286, -0.5074, 0.5002), (-3.124, -0.5095, 0.6051), (-3.112, -0.3615, 0.5196), (-3.114, -0.4356, 0.5624), (-3.288, -0.3615, 0.5196), (-3.276, -0.5095, 0.6051), (-3.286, -0.4356, 0.5624), (-3.2, 0.9434, 0.7519), (-3.163, -3.725e-09, 0.007209), (-3.2, 0.8716, 0.8141), (-3.261, 0.07184, 0.1354), (-3.275, 0.1628, 0.3012), (-3.274, 0.09848, 0.2309), (-3.125, 0.1628, 0.3012), (-3.139, 0.07184, 0.1354), (-3.126, 0.09848, 0.2309), (-3.275, 0.09097, 0.3635), (-3.265, -7.451e-09, 0.1964), (-3.275, 0.02664, 0.2928), (-3.125, 0.09097, 0.3635), (-3.125, 0.02664, 0.2928), (-3.288, 0.4333, 0.4574), (-3.276, 0.5814, 0.5429), (-3.286, 0.5074, 0.5002), (-3.124, 0.5814, 0.5429), (-3.112, 0.4333, 0.4574), (-3.114, 0.5074, 0.5002), (-3.276, 0.5095, 0.6051), (-3.288, 0.3615, 0.5196), (-3.286, 0.4356, 0.5624), (-3.112, 0.3615, 0.5196), (-3.124, 0.5095, 0.6051), (-3.114, 0.4356, 0.5624), (-3.867, -0.6671, 0.7519), (-3.2, -0.05132, 0.007209), (-3.251, 3.725e-09, 0.007209), (-3.226, 0.02592, 0.007208), (-3.816, -0.6163, 0.8141), (-3.208, -0.09378, 0.1354), (-3.262, -0.1684, 0.3012), (-3.217, -0.1219, 0.2309), (-3.368, -0.0618, 0.3012), (-3.294, -0.007817, 0.1354), (-3.322, -0.01738, 0.2309), (-3.211, -0.1176, 0.3635), (-3.154, -0.04594, 0.1964), (-3.166, -0.07196, 0.2928), (-3.318, -0.011, 0.3635), (-3.272, 0.03428, 0.2928), (-3.444, -0.3685, 0.4574), (-3.557, -0.4647, 0.5429), (-3.498, -0.4194, 0.5002), (-3.665, -0.3575, 0.5429), (-3.568, -0.2443, 0.4574), (-3.619, -0.2982, 0.5002), (-3.507, -0.4139, 0.6051), (-3.393, -0.3177, 0.5196), (-3.447, -0.3686, 0.5624), (-3.518, -0.1935, 0.5196), (-3.614, -0.3067, 0.6051), (-3.569, -0.2474, 0.5624), (-2.533, 0.6671, 0.7519), (-3.2, 0.05132, 0.007209), (-3.149, -7.451e-09, 0.007209), (-3.174, -0.02592, 0.007208), (-2.584, 0.6163, 0.8141), (-3.192, 0.09378, 0.1354), (-3.138, 0.1684, 0.3012), (-3.183, 0.1219, 0.2309), (-3.032, 0.0618, 0.3012), (-3.106, 0.007817, 0.1354), (-3.078, 0.01738, 0.2309), (-3.189, 0.1176, 0.3635), (-3.246, 0.04594, 0.1964), (-3.234, 0.07196, 0.2928), (-3.082, 0.011, 0.3635), (-3.128, -0.03428, 0.2928), (-2.956, 0.3685, 0.4574), (-2.843, 0.4647, 0.5429), (-2.902, 0.4194, 0.5002), (-2.735, 0.3575, 0.5429), (-2.832, 0.2443, 0.4574), (-2.781, 0.2982, 0.5002), (-2.893, 0.4139, 0.6051), (-3.007, 0.3177, 0.5196), (-2.953, 0.3686, 0.5624), (-2.882, 0.1935, 0.5196), (-2.786, 0.3067, 0.6051), (-2.831, 0.2474, 0.5624), (-2.533, -0.6671, 0.7519), (-3.226, -0.02592, 0.007209), (-2.584, -0.6163, 0.8141), (-3.106, -0.007817, 0.1354), (-3.032, -0.0618, 0.3012), (-3.078, -0.01738, 0.2309), (-3.138, -0.1684, 0.3012), (-3.192, -0.09378, 0.1354), (-3.183, -0.1219, 0.2309), (-3.082, -0.011, 0.3635), (-3.154, 0.04594, 0.1964), (-3.128, 0.03428, 0.2928), (-3.189, -0.1176, 0.3635), (-3.234, -0.07196, 0.2928), (-2.832, -0.2443, 0.4574), (-2.735, -0.3575, 0.5429), (-2.781, -0.2982, 0.5002), (-2.843, -0.4647, 0.5429), (-2.956, -0.3685, 0.4574), (-2.902, -0.4194, 0.5002), (-2.786, -0.3067, 0.6051), (-2.882, -0.1935, 0.5196), (-2.831, -0.2474, 0.5624), (-3.007, -0.3177, 0.5196), (-2.893, -0.4139, 0.6051), (-2.953, -0.3686, 0.5624), (-3.867, 0.6671, 0.7519), (-3.174, 0.02592, 0.007209), (-3.816, 0.6163, 0.8141), (-3.294, 0.007817, 0.1354), (-3.368, 0.0618, 0.3012), (-3.322, 0.01738, 0.2309), (-3.262, 0.1684, 0.3012), (-3.208, 0.09378, 0.1354), (-3.217, 0.1219, 0.2309), (-3.318, 0.011, 0.3635), (-3.246, -0.04594, 0.1964), (-3.272, -0.03428, 0.2928), (-3.211, 0.1176, 0.3635), (-3.166, 0.07196, 0.2928), (-3.568, 0.2443, 0.4574), (-3.665, 0.3575, 0.5429), (-3.619, 0.2982, 0.5002), (-3.557, 0.4647, 0.5429), (-3.444, 0.3685, 0.4574), (-3.498, 0.4194, 0.5002), (-3.614, 0.3067, 0.6051), (-3.518, 0.1935, 0.5196), (-3.569, 0.2474, 0.5624), (-3.393, 0.3177, 0.5196), (-3.507, 0.4139, 0.6051), (-3.447, 0.3686, 0.5624), (-3.822, 2.491, 0.7519), (-3.197, 3.149, 0.007209), (-3.251, 3.197, 0.007209), (-3.228, 3.224, 0.007208), (-3.775, 2.545, 0.8141), (-3.202, 3.106, 0.1354), (-3.251, 3.028, 0.3012), (-3.209, 3.077, 0.2309), (-3.364, 3.127, 0.3012), (-3.293, 3.186, 0.1354), (-3.321, 3.175, 0.2309), (-3.203, 3.082, 0.3635), (-3.151, 3.157, 0.1964), (-3.161, 3.13, 0.2928), (-3.317, 3.181, 0.3635), (-3.274, 3.23, 0.2928), (-3.42, 2.816, 0.4574), (-3.526, 2.713, 0.5429), (-3.47, 2.762, 0.5002), (-3.64, 2.813, 0.5429), (-3.552, 2.932, 0.4574), (-3.599, 2.875, 0.5002), (-3.479, 2.767, 0.6051), (-3.372, 2.87, 0.5196), (-3.423, 2.816, 0.5624), (-3.504, 2.986, 0.5196), (-3.593, 2.867, 0.6051), (-3.552, 2.929, 0.5624), (-2.578, 3.909, 0.7519), (-3.203, 3.251, 0.007209), (-3.149, 3.203, 0.007209), (-3.172, 3.176, 0.007208), (-2.625, 3.855, 0.8141), (-3.198, 3.294, 0.1354), (-3.149, 3.372, 0.3012), (-3.191, 3.323, 0.2309), (-3.036, 3.273, 0.3012), (-3.107, 3.214, 0.1354), (-3.079, 3.225, 0.2309), (-3.197, 3.318, 0.3635), (-3.249, 3.243, 0.1964), (-3.239, 3.27, 0.2928), (-3.083, 3.219, 0.3635), (-3.126, 3.17, 0.2928), (-2.98, 3.584, 0.4574), (-2.874, 3.687, 0.5429), (-2.93, 3.638, 0.5002), (-2.76, 3.587, 0.5429), (-2.848, 3.468, 0.4574), (-2.801, 3.525, 0.5002), (-2.921, 3.633, 0.6051), (-3.028, 3.53, 0.5196), (-2.977, 3.584, 0.5624), (-2.896, 3.414, 0.5196), (-2.807, 3.533, 0.6051), (-2.848, 3.471, 0.5624), (-2.491, 2.578, 0.7519), (-3.224, 3.172, 0.007209), (-2.545, 2.625, 0.8141), (-3.106, 3.198, 0.1354), (-3.028, 3.149, 0.3012), (-3.077, 3.191, 0.2309), (-3.127, 3.036, 0.3012), (-3.186, 3.107, 0.1354), (-3.175, 3.079, 0.2309), (-3.082, 3.197, 0.3635), (-3.157, 3.249, 0.1964), (-3.13, 3.239, 0.2928), (-3.181, 3.083, 0.3635), (-3.23, 3.126, 0.2928), (-2.816, 2.98, 0.4574), (-2.713, 2.874, 0.5429), (-2.762, 2.93, 0.5002), (-2.813, 2.76, 0.5429), (-2.932, 2.848, 0.4574), (-2.875, 2.801, 0.5002), (-2.767, 2.921, 0.6051), (-2.87, 3.028, 0.5196), (-2.816, 2.977, 0.5624), (-2.986, 2.896, 0.5196), (-2.867, 2.807, 0.6051), (-2.929, 2.848, 0.5624), (-3.909, 3.822, 0.7519), (-3.176, 3.228, 0.007209), (-3.855, 3.775, 0.8141), (-3.294, 3.202, 0.1354), (-3.372, 3.251, 0.3012), (-3.323, 3.209, 0.2309), (-3.273, 3.364, 0.3012), (-3.214, 3.293, 0.1354), (-3.225, 3.321, 0.2309), (-3.318, 3.203, 0.3635), (-3.243, 3.151, 0.1964), (-3.27, 3.161, 0.2928), (-3.219, 3.317, 0.3635), (-3.17, 3.274, 0.2928), (-3.584, 3.42, 0.4574), (-3.687, 3.526, 0.5429), (-3.638, 3.47, 0.5002), (-3.587, 3.64, 0.5429), (-3.468, 3.552, 0.4574), (-3.525, 3.599, 0.5002), (-3.633, 3.479, 0.6051), (-3.53, 3.372, 0.5196), (-3.584, 3.423, 0.5624), (-3.414, 3.504, 0.5196), (-3.533, 3.593, 0.6051), (-3.471, 3.552, 0.5624), (-3.138, 2.259, 0.7519), (-3.161, 3.166, 0.007209), (-3.234, 3.161, 0.007209), (-3.237, 3.198, 0.007208), (-3.143, 2.33, 0.8141), (-3.135, 3.132, 0.1354), (-3.114, 3.042, 0.3012), (-3.12, 3.107, 0.2309), (-3.265, 3.033, 0.3012), (-3.256, 3.124, 0.1354), (-3.267, 3.097, 0.2309), (-3.119, 3.114, 0.3635), (-3.135, 3.204, 0.1964), (-3.123, 3.178, 0.2928), (-3.269, 3.104, 0.3635), (-3.273, 3.169, 0.2928), (-3.084, 2.773, 0.4574), (-3.086, 2.625, 0.5429), (-3.081, 2.699, 0.5002), (-3.238, 2.615, 0.5429), (-3.259, 2.762, 0.4574), (-3.252, 2.688, 0.5002), (-3.091, 2.697, 0.6051), (-3.089, 2.845, 0.5196), (-3.086, 2.771, 0.5624), (-3.264, 2.834, 0.5196), (-3.242, 2.687, 0.6051), (-3.257, 2.76, 0.5624), (-3.262, 4.141, 0.7519), (-3.239, 3.234, 0.007209), (-3.166, 3.239, 0.007209), (-3.163, 3.202, 0.007208), (-3.257, 4.07, 0.8141), (-3.265, 3.268, 0.1354), (-3.286, 3.358, 0.3012), (-3.28, 3.293, 0.2309), (-3.135, 3.367, 0.3012), (-3.144, 3.276, 0.1354), (-3.133, 3.303, 0.2309), (-3.281, 3.286, 0.3635), (-3.265, 3.196, 0.1964), (-3.277, 3.222, 0.2928), (-3.131, 3.296, 0.3635), (-3.127, 3.231, 0.2928), (-3.316, 3.627, 0.4574), (-3.314, 3.775, 0.5429), (-3.319, 3.701, 0.5002), (-3.162, 3.785, 0.5429), (-3.141, 3.638, 0.4574), (-3.148, 3.712, 0.5002), (-3.309, 3.703, 0.6051), (-3.311, 3.555, 0.5196), (-3.314, 3.629, 0.5624), (-3.136, 3.566, 0.5196), (-3.158, 3.713, 0.6051), (-3.143, 3.64, 0.5624), (-2.259, 3.262, 0.7519), (-3.198, 3.163, 0.007209), (-2.33, 3.257, 0.8141), (-3.132, 3.265, 0.1354), (-3.042, 3.286, 0.3012), (-3.107, 3.28, 0.2309), (-3.033, 3.135, 0.3012), (-3.124, 3.144, 0.1354), (-3.097, 3.133, 0.2309), (-3.114, 3.281, 0.3635), (-3.204, 3.265, 0.1964), (-3.178, 3.277, 0.2928), (-3.104, 3.131, 0.3635), (-3.169, 3.127, 0.2928), (-2.773, 3.316, 0.4574), (-2.625, 3.314, 0.5429), (-2.699, 3.319, 0.5002), (-2.615, 3.162, 0.5429), (-2.762, 3.141, 0.4574), (-2.688, 3.148, 0.5002), (-2.697, 3.309, 0.6051), (-2.845, 3.311, 0.5196), (-2.771, 3.314, 0.5624), (-2.834, 3.136, 0.5196), (-2.687, 3.158, 0.6051), (-2.76, 3.143, 0.5624), (-4.141, 3.138, 0.7519), (-3.202, 3.237, 0.007209), (-4.07, 3.143, 0.8141), (-3.268, 3.135, 0.1354), (-3.358, 3.114, 0.3012), (-3.293, 3.12, 0.2309), (-3.367, 3.265, 0.3012), (-3.276, 3.256, 0.1354), (-3.303, 3.267, 0.2309), (-3.286, 3.119, 0.3635), (-3.196, 3.135, 0.1964), (-3.222, 3.123, 0.2928), (-3.296, 3.269, 0.3635), (-3.231, 3.273, 0.2928), (-3.627, 3.084, 0.4574), (-3.775, 3.086, 0.5429), (-3.701, 3.081, 0.5002), (-3.785, 3.238, 0.5429), (-3.638, 3.259, 0.4574), (-3.712, 3.252, 0.5002), (-3.703, 3.091, 0.6051), (-3.555, 3.089, 0.5196), (-3.629, 3.086, 0.5624), (-3.566, 3.264, 0.5196), (-3.713, 3.242, 0.6051), (-3.64, 3.257, 0.5624), (-3.74, -3.974, 0.7519), (-3.191, -3.251, 0.007209), (-3.251, -3.209, 0.007209), (-3.23, -3.179, 0.007208), (-3.698, -3.915, 0.8141), (-3.191, -3.294, 0.1354), (-3.231, -3.377, 0.3012), (-3.196, -3.323, 0.2309), (-3.355, -3.29, 0.3012), (-3.291, -3.224, 0.1354), (-3.317, -3.239, 0.2309), (-3.19, -3.318, 0.3635), (-3.147, -3.237, 0.1964), (-3.154, -3.265, 0.2928), (-3.314, -3.232, 0.3635), (-3.277, -3.179, 0.2928), (-3.376, -3.606, 0.4574), (-3.47, -3.72, 0.5429), (-3.42, -3.665, 0.5002), (-3.595, -3.634, 0.5429), (-3.52, -3.505, 0.4574), (-3.561, -3.567, 0.5002), (-3.429, -3.661, 0.6051), (-3.335, -3.547, 0.5196), (-3.379, -3.606, 0.5624), (-3.479, -3.446, 0.5196), (-3.554, -3.575, 0.6051), (-3.519, -3.508, 0.5624), (-2.66, -2.426, 0.7519), (-3.209, -3.149, 0.007209), (-3.149, -3.191, 0.007209), (-3.17, -3.221, 0.007208), (-2.702, -2.485, 0.8141), (-3.209, -3.106, 0.1354), (-3.169, -3.023, 0.3012), (-3.204, -3.077, 0.2309), (-3.045, -3.11, 0.3012), (-3.109, -3.176, 0.1354), (-3.083, -3.161, 0.2309), (-3.21, -3.082, 0.3635), (-3.253, -3.163, 0.1964), (-3.246, -3.135, 0.2928), (-3.086, -3.168, 0.3635), (-3.123, -3.221, 0.2928), (-3.024, -2.794, 0.4574), (-2.93, -2.68, 0.5429), (-2.98, -2.735, 0.5002), (-2.805, -2.766, 0.5429), (-2.88, -2.895, 0.4574), (-2.839, -2.833, 0.5002), (-2.971, -2.739, 0.6051), (-3.065, -2.853, 0.5196), (-3.021, -2.794, 0.5624), (-2.921, -2.954, 0.5196), (-2.846, -2.825, 0.6051), (-2.881, -2.892, 0.5624), (-2.426, -3.74, 0.7519), (-3.221, -3.23, 0.007209), (-2.485, -3.698, 0.8141), (-3.106, -3.191, 0.1354), (-3.023, -3.231, 0.3012), (-3.077, -3.196, 0.2309), (-3.11, -3.355, 0.3012), (-3.176, -3.291, 0.1354), (-3.161, -3.317, 0.2309), (-3.082, -3.19, 0.3635), (-3.163, -3.147, 0.1964), (-3.135, -3.154, 0.2928), (-3.168, -3.314, 0.3635), (-3.221, -3.277, 0.2928), (-2.794, -3.376, 0.4574), (-2.68, -3.47, 0.5429), (-2.735, -3.42, 0.5002), (-2.766, -3.595, 0.5429), (-2.895, -3.52, 0.4574), (-2.833, -3.561, 0.5002), (-2.739, -3.429, 0.6051), (-2.853, -3.335, 0.5196), (-2.794, -3.379, 0.5624), (-2.954, -3.479, 0.5196), (-2.825, -3.554, 0.6051), (-2.892, -3.519, 0.5624), (-3.974, -2.66, 0.7519), (-3.179, -3.17, 0.007209), (-3.915, -2.702, 0.8141), (-3.294, -3.209, 0.1354), (-3.377, -3.169, 0.3012), (-3.323, -3.204, 0.2309), (-3.29, -3.045, 0.3012), (-3.224, -3.109, 0.1354), (-3.239, -3.083, 0.2309), (-3.318, -3.21, 0.3635), (-3.237, -3.253, 0.1964), (-3.265, -3.246, 0.2928), (-3.232, -3.086, 0.3635), (-3.179, -3.123, 0.2928), (-3.606, -3.024, 0.4574), (-3.72, -2.93, 0.5429), (-3.665, -2.98, 0.5002), (-3.634, -2.805, 0.5429), (-3.505, -2.88, 0.4574), (-3.567, -2.839, 0.5002), (-3.661, -2.971, 0.6051), (-3.547, -3.065, 0.5196), (-3.606, -3.021, 0.5624), (-3.446, -2.921, 0.5196), (-3.575, -2.846, 0.6051), (-3.508, -2.881, 0.5624), (-3.034, -4.129, 0.7519), (-3.158, -3.229, 0.007209), (-3.229, -3.242, 0.007209), (-3.236, -3.206, 0.007208), (-3.047, -4.058, 0.8141), (-3.128, -3.26, 0.1354), (-3.097, -3.347, 0.3012), (-3.11, -3.284, 0.2309), (-3.246, -3.374, 0.3012), (-3.247, -3.281, 0.1354), (-3.255, -3.31, 0.2309), (-3.11, -3.276, 0.3635), (-3.136, -3.189, 0.1964), (-3.121, -3.213, 0.2928), (-3.258, -3.303, 0.3635), (-3.269, -3.239, 0.2928), (-3.037, -3.611, 0.4574), (-3.023, -3.759, 0.5429), (-3.026, -3.684, 0.5002), (-3.172, -3.786, 0.5429), (-3.21, -3.642, 0.4574), (-3.195, -3.715, 0.5002), (-3.036, -3.688, 0.6051), (-3.05, -3.54, 0.5196), (-3.039, -3.614, 0.5624), (-3.223, -3.571, 0.5196), (-3.185, -3.715, 0.6051), (-3.208, -3.644, 0.5624), (-3.366, -2.271, 0.7519), (-3.242, -3.171, 0.007209), (-3.171, -3.158, 0.007209), (-3.164, -3.194, 0.007208), (-3.353, -2.342, 0.8141), (-3.272, -3.14, 0.1354), (-3.303, -3.053, 0.3012), (-3.29, -3.116, 0.2309), (-3.154, -3.026, 0.3012), (-3.153, -3.119, 0.1354), (-3.145, -3.09, 0.2309), (-3.29, -3.124, 0.3635), (-3.264, -3.211, 0.1964), (-3.279, -3.187, 0.2928), (-3.142, -3.097, 0.3635), (-3.131, -3.161, 0.2928), (-3.363, -2.789, 0.4574), (-3.377, -2.641, 0.5429), (-3.374, -2.716, 0.5002), (-3.228, -2.614, 0.5429), (-3.19, -2.758, 0.4574), (-3.205, -2.685, 0.5002), (-3.364, -2.712, 0.6051), (-3.35, -2.86, 0.5196), (-3.361, -2.786, 0.5624), (-3.177, -2.829, 0.5196), (-3.215, -2.685, 0.6051), (-3.192, -2.756, 0.5624), (-2.271, -3.034, 0.7519), (-3.194, -3.236, 0.007209), (-2.342, -3.047, 0.8141), (-3.14, -3.128, 0.1354), (-3.053, -3.097, 0.3012), (-3.116, -3.11, 0.2309), (-3.026, -3.246, 0.3012), (-3.119, -3.247, 0.1354), (-3.09, -3.255, 0.2309), (-3.124, -3.11, 0.3635), (-3.211, -3.136, 0.1964), (-3.187, -3.121, 0.2928), (-3.097, -3.258, 0.3635), (-3.161, -3.269, 0.2928), (-2.789, -3.037, 0.4574), (-2.641, -3.023, 0.5429), (-2.716, -3.026, 0.5002), (-2.614, -3.172, 0.5429), (-2.758, -3.21, 0.4574), (-2.685, -3.195, 0.5002), (-2.712, -3.036, 0.6051), (-2.86, -3.05, 0.5196), (-2.786, -3.039, 0.5624), (-2.829, -3.223, 0.5196), (-2.685, -3.185, 0.6051), (-2.756, -3.208, 0.5624), (-4.129, -3.366, 0.7519), (-3.206, -3.164, 0.007209), (-4.058, -3.353, 0.8141), (-3.26, -3.272, 0.1354), (-3.347, -3.303, 0.3012), (-3.284, -3.29, 0.2309), (-3.374, -3.154, 0.3012), (-3.281, -3.153, 0.1354), (-3.31, -3.145, 0.2309), (-3.276, -3.29, 0.3635), (-3.189, -3.264, 0.1964), (-3.213, -3.279, 0.2928), (-3.303, -3.142, 0.3635), (-3.239, -3.131, 0.2928), (-3.611, -3.363, 0.4574), (-3.759, -3.377, 0.5429), (-3.684, -3.374, 0.5002), (-3.786, -3.228, 0.5429), (-3.642, -3.19, 0.4574), (-3.715, -3.205, 0.5002), (-3.688, -3.364, 0.6051), (-3.54, -3.35, 0.5196), (-3.614, -3.361, 0.5624), (-3.571, -3.177, 0.5196), (-3.715, -3.215, 0.6051), (-3.644, -3.192, 0.5624)], [], [(9, 2, 1, 5), (19, 0, 4, 26), (16, 20, 8, 6), (23, 11, 14, 25), (1, 2, 3, 31), (4, 22, 26), (16, 6, 11, 23), (8, 20, 25, 14), (0, 17, 22, 4), (2, 9, 40, 3), (40, 12, 31, 3), (6, 8, 10, 7), (7, 10, 9, 5), (12, 40, 15, 13), (13, 15, 14, 11), (5, 12, 13, 7), (7, 13, 11, 6), (40, 9, 10, 15), (15, 10, 8, 14), (5, 1, 31, 12), (17, 19, 21, 18), (18, 21, 20, 16), (23, 25, 27, 24), (24, 27, 26, 22), (22, 17, 18, 24), (24, 18, 16, 23), (25, 20, 21, 27), (27, 21, 19, 26), (0, 19, 17), (37, 30, 29, 33), (47, 28, 32, 54), (44, 48, 36, 34), (51, 39, 42, 53), (29, 30, 31, 3), (32, 50, 54), (44, 34, 39, 51), (36, 48, 53, 42), (28, 45, 50, 32), (30, 37, 12, 31), (34, 36, 38, 35), (35, 38, 37, 33), (40, 12, 43, 41), (41, 43, 42, 39), (33, 40, 41, 35), (35, 41, 39, 34), (12, 37, 38, 43), (43, 38, 36, 42), (33, 29, 3, 40), (45, 47, 49, 46), (46, 49, 48, 44), (51, 53, 55, 52), (52, 55, 54, 50), (50, 45, 46, 52), (52, 46, 44, 51), (53, 48, 49, 55), (55, 49, 47, 54), (28, 47, 45), (63, 1, 30, 59), (73, 56, 58, 80), (70, 74, 62, 60), (77, 65, 68, 79), (30, 1, 57, 83), (58, 76, 80), (70, 60, 65, 77), (62, 74, 79, 68), (56, 71, 76, 58), (1, 63, 92, 57), (92, 66, 83, 57), (60, 62, 64, 61), (61, 64, 63, 59), (66, 92, 69, 67), (67, 69, 68, 65), (59, 66, 67, 61), (61, 67, 65, 60), (92, 63, 64, 69), (69, 64, 62, 68), (59, 30, 83, 66), (71, 73, 75, 72), (72, 75, 74, 70), (77, 79, 81, 78), (78, 81, 80, 76), (76, 71, 72, 78), (78, 72, 70, 77), (79, 74, 75, 81), (81, 75, 73, 80), (56, 73, 71), (89, 29, 2, 85), (99, 82, 84, 106), (96, 100, 88, 86), (103, 91, 94, 105), (2, 29, 83, 57), (84, 102, 106), (96, 86, 91, 103), (88, 100, 105, 94), (82, 97, 102, 84), (29, 89, 66, 83), (86, 88, 90, 87), (87, 90, 89, 85), (92, 66, 95, 93), (93, 95, 94, 91), (85, 92, 93, 87), (87, 93, 91, 86), (66, 89, 90, 95), (95, 90, 88, 94), (85, 2, 57, 92), (97, 99, 101, 98), (98, 101, 100, 96), (103, 105, 107, 104), (104, 107, 106, 102), (102, 97, 98, 104), (104, 98, 96, 103), (105, 100, 101, 107), (107, 101, 99, 106), (82, 99, 97), (117, 110, 109, 113), (127, 108, 112, 134), (124, 128, 116, 114), (131, 119, 122, 133), (109, 110, 111, 139), (112, 130, 134), (124, 114, 119, 131), (116, 128, 133, 122), (108, 125, 130, 112), (110, 117, 148, 111), (148, 120, 139, 111), (114, 116, 118, 115), (115, 118, 117, 113), (120, 148, 123, 121), (121, 123, 122, 119), (113, 120, 121, 115), (115, 121, 119, 114), (148, 117, 118, 123), (123, 118, 116, 122), (113, 109, 139, 120), (125, 127, 129, 126), (126, 129, 128, 124), (131, 133, 135, 132), (132, 135, 134, 130), (130, 125, 126, 132), (132, 126, 124, 131), (133, 128, 129, 135), (135, 129, 127, 134), (108, 127, 125), (145, 138, 137, 141), (155, 136, 140, 162), (152, 156, 144, 142), (159, 147, 150, 161), (137, 138, 139, 111), (140, 158, 162), (152, 142, 147, 159), (144, 156, 161, 150), (136, 153, 158, 140), (138, 145, 120, 139), (142, 144, 146, 143), (143, 146, 145, 141), (148, 120, 151, 149), (149, 151, 150, 147), (141, 148, 149, 143), (143, 149, 147, 142), (120, 145, 146, 151), (151, 146, 144, 150), (141, 137, 111, 148), (153, 155, 157, 154), (154, 157, 156, 152), (159, 161, 163, 160), (160, 163, 162, 158), (158, 153, 154, 160), (160, 154, 152, 159), (161, 156, 157, 163), (163, 157, 155, 162), (136, 155, 153), (171, 109, 138, 167), (181, 164, 166, 188), (178, 182, 170, 168), (185, 173, 176, 187), (138, 109, 165, 191), (166, 184, 188), (178, 168, 173, 185), (170, 182, 187, 176), (164, 179, 184, 166), (109, 171, 200, 165), (200, 174, 191, 165), (168, 170, 172, 169), (169, 172, 171, 167), (174, 200, 177, 175), (175, 177, 176, 173), (167, 174, 175, 169), (169, 175, 173, 168), (200, 171, 172, 177), (177, 172, 170, 176), (167, 138, 191, 174), (179, 181, 183, 180), (180, 183, 182, 178), (185, 187, 189, 186), (186, 189, 188, 184), (184, 179, 180, 186), (186, 180, 178, 185), (187, 182, 183, 189), (189, 183, 181, 188), (164, 181, 179), (197, 137, 110, 193), (207, 190, 192, 214), (204, 208, 196, 194), (211, 199, 202, 213), (110, 137, 191, 165), (192, 210, 214), (204, 194, 199, 211), (196, 208, 213, 202), (190, 205, 210, 192), (137, 197, 174, 191), (194, 196, 198, 195), (195, 198, 197, 193), (200, 174, 203, 201), (201, 203, 202, 199), (193, 200, 201, 195), (195, 201, 199, 194), (174, 197, 198, 203), (203, 198, 196, 202), (193, 110, 165, 200), (205, 207, 209, 206), (206, 209, 208, 204), (211, 213, 215, 212), (212, 215, 214, 210), (210, 205, 206, 212), (212, 206, 204, 211), (213, 208, 209, 215), (215, 209, 207, 214), (190, 207, 205), (225, 218, 217, 221), (235, 216, 220, 242), (232, 236, 224, 222), (239, 227, 230, 241), (217, 218, 219, 247), (220, 238, 242), (232, 222, 227, 239), (224, 236, 241, 230), (216, 233, 238, 220), (218, 225, 256, 219), (256, 228, 247, 219), (222, 224, 226, 223), (223, 226, 225, 221), (228, 256, 231, 229), (229, 231, 230, 227), (221, 228, 229, 223), (223, 229, 227, 222), (256, 225, 226, 231), (231, 226, 224, 230), (221, 217, 247, 228), (233, 235, 237, 234), (234, 237, 236, 232), (239, 241, 243, 240), (240, 243, 242, 238), (238, 233, 234, 240), (240, 234, 232, 239), (241, 236, 237, 243), (243, 237, 235, 242), (216, 235, 233), (253, 246, 245, 249), (263, 244, 248, 270), (260, 264, 252, 250), (267, 255, 258, 269), (245, 246, 247, 219), (248, 266, 270), (260, 250, 255, 267), (252, 264, 269, 258), (244, 261, 266, 248), (246, 253, 228, 247), (250, 252, 254, 251), (251, 254, 253, 249), (256, 228, 259, 257), (257, 259, 258, 255), (249, 256, 257, 251), (251, 257, 255, 250), (228, 253, 254, 259), (259, 254, 252, 258), (249, 245, 219, 256), (261, 263, 265, 262), (262, 265, 264, 260), (267, 269, 271, 268), (268, 271, 270, 266), (266, 261, 262, 268), (268, 262, 260, 267), (269, 264, 265, 271), (271, 265, 263, 270), (244, 263, 261), (279, 217, 246, 275), (289, 272, 274, 296), (286, 290, 278, 276), (293, 281, 284, 295), (246, 217, 273, 299), (274, 292, 296), (286, 276, 281, 293), (278, 290, 295, 284), (272, 287, 292, 274), (217, 279, 308, 273), (308, 282, 299, 273), (276, 278, 280, 277), (277, 280, 279, 275), (282, 308, 285, 283), (283, 285, 284, 281), (275, 282, 283, 277), (277, 283, 281, 276), (308, 279, 280, 285), (285, 280, 278, 284), (275, 246, 299, 282), (287, 289, 291, 288), (288, 291, 290, 286), (293, 295, 297, 294), (294, 297, 296, 292), (292, 287, 288, 294), (294, 288, 286, 293), (295, 290, 291, 297), (297, 291, 289, 296), (272, 289, 287), (305, 245, 218, 301), (315, 298, 300, 322), (312, 316, 304, 302), (319, 307, 310, 321), (218, 245, 299, 273), (300, 318, 322), (312, 302, 307, 319), (304, 316, 321, 310), (298, 313, 318, 300), (245, 305, 282, 299), (302, 304, 306, 303), (303, 306, 305, 301), (308, 282, 311, 309), (309, 311, 310, 307), (301, 308, 309, 303), (303, 309, 307, 302), (282, 305, 306, 311), (311, 306, 304, 310), (301, 218, 273, 308), (313, 315, 317, 314), (314, 317, 316, 312), (319, 321, 323, 320), (320, 323, 322, 318), (318, 313, 314, 320), (320, 314, 312, 319), (321, 316, 317, 323), (323, 317, 315, 322), (298, 315, 313), (333, 326, 325, 329), (343, 324, 328, 350), (340, 344, 332, 330), (347, 335, 338, 349), (325, 326, 327, 355), (328, 346, 350), (340, 330, 335, 347), (332, 344, 349, 338), (324, 341, 346, 328), (326, 333, 364, 327), (364, 336, 355, 327), (330, 332, 334, 331), (331, 334, 333, 329), (336, 364, 339, 337), (337, 339, 338, 335), (329, 336, 337, 331), (331, 337, 335, 330), (364, 333, 334, 339), (339, 334, 332, 338), (329, 325, 355, 336), (341, 343, 345, 342), (342, 345, 344, 340), (347, 349, 351, 348), (348, 351, 350, 346), (346, 341, 342, 348), (348, 342, 340, 347), (349, 344, 345, 351), (351, 345, 343, 350), (324, 343, 341), (361, 354, 353, 357), (371, 352, 356, 378), (368, 372, 360, 358), (375, 363, 366, 377), (353, 354, 355, 327), (356, 374, 378), (368, 358, 363, 375), (360, 372, 377, 366), (352, 369, 374, 356), (354, 361, 336, 355), (358, 360, 362, 359), (359, 362, 361, 357), (364, 336, 367, 365), (365, 367, 366, 363), (357, 364, 365, 359), (359, 365, 363, 358), (336, 361, 362, 367), (367, 362, 360, 366), (357, 353, 327, 364), (369, 371, 373, 370), (370, 373, 372, 368), (375, 377, 379, 376), (376, 379, 378, 374), (374, 369, 370, 376), (376, 370, 368, 375), (377, 372, 373, 379), (379, 373, 371, 378), (352, 371, 369), (387, 325, 354, 383), (397, 380, 382, 404), (394, 398, 386, 384), (401, 389, 392, 403), (354, 325, 381, 407), (382, 400, 404), (394, 384, 389, 401), (386, 398, 403, 392), (380, 395, 400, 382), (325, 387, 416, 381), (416, 390, 407, 381), (384, 386, 388, 385), (385, 388, 387, 383), (390, 416, 393, 391), (391, 393, 392, 389), (383, 390, 391, 385), (385, 391, 389, 384), (416, 387, 388, 393), (393, 388, 386, 392), (383, 354, 407, 390), (395, 397, 399, 396), (396, 399, 398, 394), (401, 403, 405, 402), (402, 405, 404, 400), (400, 395, 396, 402), (402, 396, 394, 401), (403, 398, 399, 405), (405, 399, 397, 404), (380, 397, 395), (413, 353, 326, 409), (423, 406, 408, 430), (420, 424, 412, 410), (427, 415, 418, 429), (326, 353, 407, 381), (408, 426, 430), (420, 410, 415, 427), (412, 424, 429, 418), (406, 421, 426, 408), (353, 413, 390, 407), (410, 412, 414, 411), (411, 414, 413, 409), (416, 390, 419, 417), (417, 419, 418, 415), (409, 416, 417, 411), (411, 417, 415, 410), (390, 413, 414, 419), (419, 414, 412, 418), (409, 326, 381, 416), (421, 423, 425, 422), (422, 425, 424, 420), (427, 429, 431, 428), (428, 431, 430, 426), (426, 421, 422, 428), (428, 422, 420, 427), (429, 424, 425, 431), (431, 425, 423, 430), (406, 423, 421), (441, 434, 433, 437), (451, 432, 436, 458), (448, 452, 440, 438), (455, 443, 446, 457), (433, 434, 435, 463), (436, 454, 458), (448, 438, 443, 455), (440, 452, 457, 446), (432, 449, 454, 436), (434, 441, 472, 435), (472, 444, 463, 435), (438, 440, 442, 439), (439, 442, 441, 437), (444, 472, 447, 445), (445, 447, 446, 443), (437, 444, 445, 439), (439, 445, 443, 438), (472, 441, 442, 447), (447, 442, 440, 446), (437, 433, 463, 444), (449, 451, 453, 450), (450, 453, 452, 448), (455, 457, 459, 456), (456, 459, 458, 454), (454, 449, 450, 456), (456, 450, 448, 455), (457, 452, 453, 459), (459, 453, 451, 458), (432, 451, 449), (469, 462, 461, 465), (479, 460, 464, 486), (476, 480, 468, 466), (483, 471, 474, 485), (461, 462, 463, 435), (464, 482, 486), (476, 466, 471, 483), (468, 480, 485, 474), (460, 477, 482, 464), (462, 469, 444, 463), (466, 468, 470, 467), (467, 470, 469, 465), (472, 444, 475, 473), (473, 475, 474, 471), (465, 472, 473, 467), (467, 473, 471, 466), (444, 469, 470, 475), (475, 470, 468, 474), (465, 461, 435, 472), (477, 479, 481, 478), (478, 481, 480, 476), (483, 485, 487, 484), (484, 487, 486, 482), (482, 477, 478, 484), (484, 478, 476, 483), (485, 480, 481, 487), (487, 481, 479, 486), (460, 479, 477), (495, 433, 462, 491), (505, 488, 490, 512), (502, 506, 494, 492), (509, 497, 500, 511), (462, 433, 489, 515), (490, 508, 512), (502, 492, 497, 509), (494, 506, 511, 500), (488, 503, 508, 490), (433, 495, 524, 489), (524, 498, 515, 489), (492, 494, 496, 493), (493, 496, 495, 491), (498, 524, 501, 499), (499, 501, 500, 497), (491, 498, 499, 493), (493, 499, 497, 492), (524, 495, 496, 501), (501, 496, 494, 500), (491, 462, 515, 498), (503, 505, 507, 504), (504, 507, 506, 502), (509, 511, 513, 510), (510, 513, 512, 508), (508, 503, 504, 510), (510, 504, 502, 509), (511, 506, 507, 513), (513, 507, 505, 512), (488, 505, 503), (521, 461, 434, 517), (531, 514, 516, 538), (528, 532, 520, 518), (535, 523, 526, 537), (434, 461, 515, 489), (516, 534, 538), (528, 518, 523, 535), (520, 532, 537, 526), (514, 529, 534, 516), (461, 521, 498, 515), (518, 520, 522, 519), (519, 522, 521, 517), (524, 498, 527, 525), (525, 527, 526, 523), (517, 524, 525, 519), (519, 525, 523, 518), (498, 521, 522, 527), (527, 522, 520, 526), (517, 434, 489, 524), (529, 531, 533, 530), (530, 533, 532, 528), (535, 537, 539, 536), (536, 539, 538, 534), (534, 529, 530, 536), (536, 530, 528, 535), (537, 532, 533, 539), (539, 533, 531, 538), (514, 531, 529), (549, 542, 541, 545), (559, 540, 544, 566), (556, 560, 548, 546), (563, 551, 554, 565), (541, 542, 543, 571), (544, 562, 566), (556, 546, 551, 563), (548, 560, 565, 554), (540, 557, 562, 544), (542, 549, 580, 543), (580, 552, 571, 543), (546, 548, 550, 547), (547, 550, 549, 545), (552, 580, 555, 553), (553, 555, 554, 551), (545, 552, 553, 547), (547, 553, 551, 546), (580, 549, 550, 555), (555, 550, 548, 554), (545, 541, 571, 552), (557, 559, 561, 558), (558, 561, 560, 556), (563, 565, 567, 564), (564, 567, 566, 562), (562, 557, 558, 564), (564, 558, 556, 563), (565, 560, 561, 567), (567, 561, 559, 566), (540, 559, 557), (577, 570, 569, 573), (587, 568, 572, 594), (584, 588, 576, 574), (591, 579, 582, 593), (569, 570, 571, 543), (572, 590, 594), (584, 574, 579, 591), (576, 588, 593, 582), (568, 585, 590, 572), (570, 577, 552, 571), (574, 576, 578, 575), (575, 578, 577, 573), (580, 552, 583, 581), (581, 583, 582, 579), (573, 580, 581, 575), (575, 581, 579, 574), (552, 577, 578, 583), (583, 578, 576, 582), (573, 569, 543, 580), (585, 587, 589, 586), (586, 589, 588, 584), (591, 593, 595, 592), (592, 595, 594, 590), (590, 585, 586, 592), (592, 586, 584, 591), (593, 588, 589, 595), (595, 589, 587, 594), (568, 587, 585), (603, 541, 570, 599), (613, 596, 598, 620), (610, 614, 602, 600), (617, 605, 608, 619), (570, 541, 597, 623), (598, 616, 620), (610, 600, 605, 617), (602, 614, 619, 608), (596, 611, 616, 598), (541, 603, 632, 597), (632, 606, 623, 597), (600, 602, 604, 601), (601, 604, 603, 599), (606, 632, 609, 607), (607, 609, 608, 605), (599, 606, 607, 601), (601, 607, 605, 600), (632, 603, 604, 609), (609, 604, 602, 608), (599, 570, 623, 606), (611, 613, 615, 612), (612, 615, 614, 610), (617, 619, 621, 618), (618, 621, 620, 616), (616, 611, 612, 618), (618, 612, 610, 617), (619, 614, 615, 621), (621, 615, 613, 620), (596, 613, 611), (629, 569, 542, 625), (639, 622, 624, 646), (636, 640, 628, 626), (643, 631, 634, 645), (542, 569, 623, 597), (624, 642, 646), (636, 626, 631, 643), (628, 640, 645, 634), (622, 637, 642, 624), (569, 629, 606, 623), (626, 628, 630, 627), (627, 630, 629, 625), (632, 606, 635, 633), (633, 635, 634, 631), (625, 632, 633, 627), (627, 633, 631, 626), (606, 629, 630, 635), (635, 630, 628, 634), (625, 542, 597, 632), (637, 639, 641, 638), (638, 641, 640, 636), (643, 645, 647, 644), (644, 647, 646, 642), (642, 637, 638, 644), (644, 638, 636, 643), (645, 640, 641, 647), (647, 641, 639, 646), (622, 639, 637), (657, 650, 649, 653), (667, 648, 652, 674), (664, 668, 656, 654), (671, 659, 662, 673), (649, 650, 651, 679), (652, 670, 674), (664, 654, 659, 671), (656, 668, 673, 662), (648, 665, 670, 652), (650, 657, 688, 651), (688, 660, 679, 651), (654, 656, 658, 655), (655, 658, 657, 653), (660, 688, 663, 661), (661, 663, 662, 659), (653, 660, 661, 655), (655, 661, 659, 654), (688, 657, 658, 663), (663, 658, 656, 662), (653, 649, 679, 660), (665, 667, 669, 666), (666, 669, 668, 664), (671, 673, 675, 672), (672, 675, 674, 670), (670, 665, 666, 672), (672, 666, 664, 671), (673, 668, 669, 675), (675, 669, 667, 674), (648, 667, 665), (685, 678, 677, 681), (695, 676, 680, 702), (692, 696, 684, 682), (699, 687, 690, 701), (677, 678, 679, 651), (680, 698, 702), (692, 682, 687, 699), (684, 696, 701, 690), (676, 693, 698, 680), (678, 685, 660, 679), (682, 684, 686, 683), (683, 686, 685, 681), (688, 660, 691, 689), (689, 691, 690, 687), (681, 688, 689, 683), (683, 689, 687, 682), (660, 685, 686, 691), (691, 686, 684, 690), (681, 677, 651, 688), (693, 695, 697, 694), (694, 697, 696, 692), (699, 701, 703, 700), (700, 703, 702, 698), (698, 693, 694, 700), (700, 694, 692, 699), (701, 696, 697, 703), (703, 697, 695, 702), (676, 695, 693), (711, 649, 678, 707), (721, 704, 706, 728), (718, 722, 710, 708), (725, 713, 716, 727), (678, 649, 705, 731), (706, 724, 728), (718, 708, 713, 725), (710, 722, 727, 716), (704, 719, 724, 706), (649, 711, 740, 705), (740, 714, 731, 705), (708, 710, 712, 709), (709, 712, 711, 707), (714, 740, 717, 715), (715, 717, 716, 713), (707, 714, 715, 709), (709, 715, 713, 708), (740, 711, 712, 717), (717, 712, 710, 716), (707, 678, 731, 714), (719, 721, 723, 720), (720, 723, 722, 718), (725, 727, 729, 726), (726, 729, 728, 724), (724, 719, 720, 726), (726, 720, 718, 725), (727, 722, 723, 729), (729, 723, 721, 728), (704, 721, 719), (737, 677, 650, 733), (747, 730, 732, 754), (744, 748, 736, 734), (751, 739, 742, 753), (650, 677, 731, 705), (732, 750, 754), (744, 734, 739, 751), (736, 748, 753, 742), (730, 745, 750, 732), (677, 737, 714, 731), (734, 736, 738, 735), (735, 738, 737, 733), (740, 714, 743, 741), (741, 743, 742, 739), (733, 740, 741, 735), (735, 741, 739, 734), (714, 737, 738, 743), (743, 738, 736, 742), (733, 650, 705, 740), (745, 747, 749, 746), (746, 749, 748, 744), (751, 753, 755, 752), (752, 755, 754, 750), (750, 745, 746, 752), (752, 746, 744, 751), (753, 748, 749, 755), (755, 749, 747, 754), (730, 747, 745), (765, 758, 757, 761), (775, 756, 760, 782), (772, 776, 764, 762), (779, 767, 770, 781), (757, 758, 759, 787), (760, 778, 782), (772, 762, 767, 779), (764, 776, 781, 770), (756, 773, 778, 760), (758, 765, 796, 759), (796, 768, 787, 759), (762, 764, 766, 763), (763, 766, 765, 761), (768, 796, 771, 769), (769, 771, 770, 767), (761, 768, 769, 763), (763, 769, 767, 762), (796, 765, 766, 771), (771, 766, 764, 770), (761, 757, 787, 768), (773, 775, 777, 774), (774, 777, 776, 772), (779, 781, 783, 780), (780, 783, 782, 778), (778, 773, 774, 780), (780, 774, 772, 779), (781, 776, 777, 783), (783, 777, 775, 782), (756, 775, 773), (793, 786, 785, 789), (803, 784, 788, 810), (800, 804, 792, 790), (807, 795, 798, 809), (785, 786, 787, 759), (788, 806, 810), (800, 790, 795, 807), (792, 804, 809, 798), (784, 801, 806, 788), (786, 793, 768, 787), (790, 792, 794, 791), (791, 794, 793, 789), (796, 768, 799, 797), (797, 799, 798, 795), (789, 796, 797, 791), (791, 797, 795, 790), (768, 793, 794, 799), (799, 794, 792, 798), (789, 785, 759, 796), (801, 803, 805, 802), (802, 805, 804, 800), (807, 809, 811, 808), (808, 811, 810, 806), (806, 801, 802, 808), (808, 802, 800, 807), (809, 804, 805, 811), (811, 805, 803, 810), (784, 803, 801), (819, 757, 786, 815), (829, 812, 814, 836), (826, 830, 818, 816), (833, 821, 824, 835), (786, 757, 813, 839), (814, 832, 836), (826, 816, 821, 833), (818, 830, 835, 824), (812, 827, 832, 814), (757, 819, 848, 813), (848, 822, 839, 813), (816, 818, 820, 817), (817, 820, 819, 815), (822, 848, 825, 823), (823, 825, 824, 821), (815, 822, 823, 817), (817, 823, 821, 816), (848, 819, 820, 825), (825, 820, 818, 824), (815, 786, 839, 822), (827, 829, 831, 828), (828, 831, 830, 826), (833, 835, 837, 834), (834, 837, 836, 832), (832, 827, 828, 834), (834, 828, 826, 833), (835, 830, 831, 837), (837, 831, 829, 836), (812, 829, 827), (845, 785, 758, 841), (855, 838, 840, 862), (852, 856, 844, 842), (859, 847, 850, 861), (758, 785, 839, 813), (840, 858, 862), (852, 842, 847, 859), (844, 856, 861, 850), (838, 853, 858, 840), (785, 845, 822, 839), (842, 844, 846, 843), (843, 846, 845, 841), (848, 822, 851, 849), (849, 851, 850, 847), (841, 848, 849, 843), (843, 849, 847, 842), (822, 845, 846, 851), (851, 846, 844, 850), (841, 758, 813, 848), (853, 855, 857, 854), (854, 857, 856, 852), (859, 861, 863, 860), (860, 863, 862, 858), (858, 853, 854, 860), (860, 854, 852, 859), (861, 856, 857, 863), (863, 857, 855, 862), (838, 855, 853), (873, 866, 865, 869), (883, 864, 868, 890), (880, 884, 872, 870), (887, 875, 878, 889), (865, 866, 867, 895), (868, 886, 890), (880, 870, 875, 887), (872, 884, 889, 878), (864, 881, 886, 868), (866, 873, 904, 867), (904, 876, 895, 867), (870, 872, 874, 871), (871, 874, 873, 869), (876, 904, 879, 877), (877, 879, 878, 875), (869, 876, 877, 871), (871, 877, 875, 870), (904, 873, 874, 879), (879, 874, 872, 878), (869, 865, 895, 876), (881, 883, 885, 882), (882, 885, 884, 880), (887, 889, 891, 888), (888, 891, 890, 886), (886, 881, 882, 888), (888, 882, 880, 887), (889, 884, 885, 891), (891, 885, 883, 890), (864, 883, 881), (901, 894, 893, 897), (911, 892, 896, 918), (908, 912, 900, 898), (915, 903, 906, 917), (893, 894, 895, 867), (896, 914, 918), (908, 898, 903, 915), (900, 912, 917, 906), (892, 909, 914, 896), (894, 901, 876, 895), (898, 900, 902, 899), (899, 902, 901, 897), (904, 876, 907, 905), (905, 907, 906, 903), (897, 904, 905, 899), (899, 905, 903, 898), (876, 901, 902, 907), (907, 902, 900, 906), (897, 893, 867, 904), (909, 911, 913, 910), (910, 913, 912, 908), (915, 917, 919, 916), (916, 919, 918, 914), (914, 909, 910, 916), (916, 910, 908, 915), (917, 912, 913, 919), (919, 913, 911, 918), (892, 911, 909), (927, 865, 894, 923), (937, 920, 922, 944), (934, 938, 926, 924), (941, 929, 932, 943), (894, 865, 921, 947), (922, 940, 944), (934, 924, 929, 941), (926, 938, 943, 932), (920, 935, 940, 922), (865, 927, 956, 921), (956, 930, 947, 921), (924, 926, 928, 925), (925, 928, 927, 923), (930, 956, 933, 931), (931, 933, 932, 929), (923, 930, 931, 925), (925, 931, 929, 924), (956, 927, 928, 933), (933, 928, 926, 932), (923, 894, 947, 930), (935, 937, 939, 936), (936, 939, 938, 934), (941, 943, 945, 942), (942, 945, 944, 940), (940, 935, 936, 942), (942, 936, 934, 941), (943, 938, 939, 945), (945, 939, 937, 944), (920, 937, 935), (953, 893, 866, 949), (963, 946, 948, 970), (960, 964, 952, 950), (967, 955, 958, 969), (866, 893, 947, 921), (948, 966, 970), (960, 950, 955, 967), (952, 964, 969, 958), (946, 961, 966, 948), (893, 953, 930, 947), (950, 952, 954, 951), (951, 954, 953, 949), (956, 930, 959, 957), (957, 959, 958, 955), (949, 956, 957, 951), (951, 957, 955, 950), (930, 953, 954, 959), (959, 954, 952, 958), (949, 866, 921, 956), (961, 963, 965, 962), (962, 965, 964, 960), (967, 969, 971, 968), (968, 971, 970, 966), (966, 961, 962, 968), (968, 962, 960, 967), (969, 964, 965, 971), (971, 965, 963, 970), (946, 963, 961), (981, 974, 973, 977), (991, 972, 976, 998), (988, 992, 980, 978), (995, 983, 986, 997), (973, 974, 975, 1003), (976, 994, 998), (988, 978, 983, 995), (980, 992, 997, 986), (972, 989, 994, 976), (974, 981, 1012, 975), (1012, 984, 1003, 975), (978, 980, 982, 979), (979, 982, 981, 977), (984, 1012, 987, 985), (985, 987, 986, 983), (977, 984, 985, 979), (979, 985, 983, 978), (1012, 981, 982, 987), (987, 982, 980, 986), (977, 973, 1003, 984), (989, 991, 993, 990), (990, 993, 992, 988), (995, 997, 999, 996), (996, 999, 998, 994), (994, 989, 990, 996), (996, 990, 988, 995), (997, 992, 993, 999), (999, 993, 991, 998), (972, 991, 989), (1009, 1002, 1001, 1005), (1019, 1000, 1004, 1026), (1016, 1020, 1008, 1006), (1023, 1011, 1014, 1025), (1001, 1002, 1003, 975), (1004, 1022, 1026), (1016, 1006, 1011, 1023), (1008, 1020, 1025, 1014), (1000, 1017, 1022, 1004), (1002, 1009, 984, 1003), (1006, 1008, 1010, 1007), (1007, 1010, 1009, 1005), (1012, 984, 1015, 1013), (1013, 1015, 1014, 1011), (1005, 1012, 1013, 1007), (1007, 1013, 1011, 1006), (984, 1009, 1010, 1015), (1015, 1010, 1008, 1014), (1005, 1001, 975, 1012), (1017, 1019, 1021, 1018), (1018, 1021, 1020, 1016), (1023, 1025, 1027, 1024), (1024, 1027, 1026, 1022), (1022, 1017, 1018, 1024), (1024, 1018, 1016, 1023), (1025, 1020, 1021, 1027), (1027, 1021, 1019, 1026), (1000, 1019, 1017), (1035, 973, 1002, 1031), (1045, 1028, 1030, 1052), (1042, 1046, 1034, 1032), (1049, 1037, 1040, 1051), (1002, 973, 1029, 1055), (1030, 1048, 1052), (1042, 1032, 1037, 1049), (1034, 1046, 1051, 1040), (1028, 1043, 1048, 1030), (973, 1035, 1064, 1029), (1064, 1038, 1055, 1029), (1032, 1034, 1036, 1033), (1033, 1036, 1035, 1031), (1038, 1064, 1041, 1039), (1039, 1041, 1040, 1037), (1031, 1038, 1039, 1033), (1033, 1039, 1037, 1032), (1064, 1035, 1036, 1041), (1041, 1036, 1034, 1040), (1031, 1002, 1055, 1038), (1043, 1045, 1047, 1044), (1044, 1047, 1046, 1042), (1049, 1051, 1053, 1050), (1050, 1053, 1052, 1048), (1048, 1043, 1044, 1050), (1050, 1044, 1042, 1049), (1051, 1046, 1047, 1053), (1053, 1047, 1045, 1052), (1028, 1045, 1043), (1061, 1001, 974, 1057), (1071, 1054, 1056, 1078), (1068, 1072, 1060, 1058), (1075, 1063, 1066, 1077), (974, 1001, 1055, 1029), (1056, 1074, 1078), (1068, 1058, 1063, 1075), (1060, 1072, 1077, 1066), (1054, 1069, 1074, 1056), (1001, 1061, 1038, 1055), (1058, 1060, 1062, 1059), (1059, 1062, 1061, 1057), (1064, 1038, 1067, 1065), (1065, 1067, 1066, 1063), (1057, 1064, 1065, 1059), (1059, 1065, 1063, 1058), (1038, 1061, 1062, 1067), (1067, 1062, 1060, 1066), (1057, 974, 1029, 1064), (1069, 1071, 1073, 1070), (1070, 1073, 1072, 1068), (1075, 1077, 1079, 1076), (1076, 1079, 1078, 1074), (1074, 1069, 1070, 1076), (1076, 1070, 1068, 1075), (1077, 1072, 1073, 1079), (1079, 1073, 1071, 1078), (1054, 1071, 1069), (1089, 1082, 1081, 1085), (1099, 1080, 1084, 1106), (1096, 1100, 1088, 1086), (1103, 1091, 1094, 1105), (1081, 1082, 1083, 1111), (1084, 1102, 1106), (1096, 1086, 1091, 1103), (1088, 1100, 1105, 1094), (1080, 1097, 1102, 1084), (1082, 1089, 1120, 1083), (1120, 1092, 1111, 1083), (1086, 1088, 1090, 1087), (1087, 1090, 1089, 1085), (1092, 1120, 1095, 1093), (1093, 1095, 1094, 1091), (1085, 1092, 1093, 1087), (1087, 1093, 1091, 1086), (1120, 1089, 1090, 1095), (1095, 1090, 1088, 1094), (1085, 1081, 1111, 1092), (1097, 1099, 1101, 1098), (1098, 1101, 1100, 1096), (1103, 1105, 1107, 1104), (1104, 1107, 1106, 1102), (1102, 1097, 1098, 1104), (1104, 1098, 1096, 1103), (1105, 1100, 1101, 1107), (1107, 1101, 1099, 1106), (1080, 1099, 1097), (1117, 1110, 1109, 1113), (1127, 1108, 1112, 1134), (1124, 1128, 1116, 1114), (1131, 1119, 1122, 1133), (1109, 1110, 1111, 1083), (1112, 1130, 1134), (1124, 1114, 1119, 1131), (1116, 1128, 1133, 1122), (1108, 1125, 1130, 1112), (1110, 1117, 1092, 1111), (1114, 1116, 1118, 1115), (1115, 1118, 1117, 1113), (1120, 1092, 1123, 1121), (1121, 1123, 1122, 1119), (1113, 1120, 1121, 1115), (1115, 1121, 1119, 1114), (1092, 1117, 1118, 1123), (1123, 1118, 1116, 1122), (1113, 1109, 1083, 1120), (1125, 1127, 1129, 1126), (1126, 1129, 1128, 1124), (1131, 1133, 1135, 1132), (1132, 1135, 1134, 1130), (1130, 1125, 1126, 1132), (1132, 1126, 1124, 1131), (1133, 1128, 1129, 1135), (1135, 1129, 1127, 1134), (1108, 1127, 1125), (1143, 1081, 1110, 1139), (1153, 1136, 1138, 1160), (1150, 1154, 1142, 1140), (1157, 1145, 1148, 1159), (1110, 1081, 1137, 1163), (1138, 1156, 1160), (1150, 1140, 1145, 1157), (1142, 1154, 1159, 1148), (1136, 1151, 1156, 1138), (1081, 1143, 1172, 1137), (1172, 1146, 1163, 1137), (1140, 1142, 1144, 1141), (1141, 1144, 1143, 1139), (1146, 1172, 1149, 1147), (1147, 1149, 1148, 1145), (1139, 1146, 1147, 1141), (1141, 1147, 1145, 1140), (1172, 1143, 1144, 1149), (1149, 1144, 1142, 1148), (1139, 1110, 1163, 1146), (1151, 1153, 1155, 1152), (1152, 1155, 1154, 1150), (1157, 1159, 1161, 1158), (1158, 1161, 1160, 1156), (1156, 1151, 1152, 1158), (1158, 1152, 1150, 1157), (1159, 1154, 1155, 1161), (1161, 1155, 1153, 1160), (1136, 1153, 1151), (1169, 1109, 1082, 1165), (1179, 1162, 1164, 1186), (1176, 1180, 1168, 1166), (1183, 1171, 1174, 1185), (1082, 1109, 1163, 1137), (1164, 1182, 1186), (1176, 1166, 1171, 1183), (1168, 1180, 1185, 1174), (1162, 1177, 1182, 1164), (1109, 1169, 1146, 1163), (1166, 1168, 1170, 1167), (1167, 1170, 1169, 1165), (1172, 1146, 1175, 1173), (1173, 1175, 1174, 1171), (1165, 1172, 1173, 1167), (1167, 1173, 1171, 1166), (1146, 1169, 1170, 1175), (1175, 1170, 1168, 1174), (1165, 1082, 1137, 1172), (1177, 1179, 1181, 1178), (1178, 1181, 1180, 1176), (1183, 1185, 1187, 1184), (1184, 1187, 1186, 1182), (1182, 1177, 1178, 1184), (1184, 1178, 1176, 1183), (1185, 1180, 1181, 1187), (1187, 1181, 1179, 1186), (1162, 1179, 1177), (1197, 1190, 1189, 1193), (1207, 1188, 1192, 1214), (1204, 1208, 1196, 1194), (1211, 1199, 1202, 1213), (1189, 1190, 1191, 1219), (1192, 1210, 1214), (1204, 1194, 1199, 1211), (1196, 1208, 1213, 1202), (1188, 1205, 1210, 1192), (1190, 1197, 1228, 1191), (1228, 1200, 1219, 1191), (1194, 1196, 1198, 1195), (1195, 1198, 1197, 1193), (1200, 1228, 1203, 1201), (1201, 1203, 1202, 1199), (1193, 1200, 1201, 1195), (1195, 1201, 1199, 1194), (1228, 1197, 1198, 1203), (1203, 1198, 1196, 1202), (1193, 1189, 1219, 1200), (1205, 1207, 1209, 1206), (1206, 1209, 1208, 1204), (1211, 1213, 1215, 1212), (1212, 1215, 1214, 1210), (1210, 1205, 1206, 1212), (1212, 1206, 1204, 1211), (1213, 1208, 1209, 1215), (1215, 1209, 1207, 1214), (1188, 1207, 1205), (1225, 1218, 1217, 1221), (1235, 1216, 1220, 1242), (1232, 1236, 1224, 1222), (1239, 1227, 1230, 1241), (1217, 1218, 1219, 1191), (1220, 1238, 1242), (1232, 1222, 1227, 1239), (1224, 1236, 1241, 1230), (1216, 1233, 1238, 1220), (1218, 1225, 1200, 1219), (1222, 1224, 1226, 1223), (1223, 1226, 1225, 1221), (1228, 1200, 1231, 1229), (1229, 1231, 1230, 1227), (1221, 1228, 1229, 1223), (1223, 1229, 1227, 1222), (1200, 1225, 1226, 1231), (1231, 1226, 1224, 1230), (1221, 1217, 1191, 1228), (1233, 1235, 1237, 1234), (1234, 1237, 1236, 1232), (1239, 1241, 1243, 1240), (1240, 1243, 1242, 1238), (1238, 1233, 1234, 1240), (1240, 1234, 1232, 1239), (1241, 1236, 1237, 1243), (1243, 1237, 1235, 1242), (1216, 1235, 1233), (1251, 1189, 1218, 1247), (1261, 1244, 1246, 1268), (1258, 1262, 1250, 1248), (1265, 1253, 1256, 1267), (1218, 1189, 1245, 1271), (1246, 1264, 1268), (1258, 1248, 1253, 1265), (1250, 1262, 1267, 1256), (1244, 1259, 1264, 1246), (1189, 1251, 1280, 1245), (1280, 1254, 1271, 1245), (1248, 1250, 1252, 1249), (1249, 1252, 1251, 1247), (1254, 1280, 1257, 1255), (1255, 1257, 1256, 1253), (1247, 1254, 1255, 1249), (1249, 1255, 1253, 1248), (1280, 1251, 1252, 1257), (1257, 1252, 1250, 1256), (1247, 1218, 1271, 1254), (1259, 1261, 1263, 1260), (1260, 1263, 1262, 1258), (1265, 1267, 1269, 1266), (1266, 1269, 1268, 1264), (1264, 1259, 1260, 1266), (1266, 1260, 1258, 1265), (1267, 1262, 1263, 1269), (1269, 1263, 1261, 1268), (1244, 1261, 1259), (1277, 1217, 1190, 1273), (1287, 1270, 1272, 1294), (1284, 1288, 1276, 1274), (1291, 1279, 1282, 1293), (1190, 1217, 1271, 1245), (1272, 1290, 1294), (1284, 1274, 1279, 1291), (1276, 1288, 1293, 1282), (1270, 1285, 1290, 1272), (1217, 1277, 1254, 1271), (1274, 1276, 1278, 1275), (1275, 1278, 1277, 1273), (1280, 1254, 1283, 1281), (1281, 1283, 1282, 1279), (1273, 1280, 1281, 1275), (1275, 1281, 1279, 1274), (1254, 1277, 1278, 1283), (1283, 1278, 1276, 1282), (1273, 1190, 1245, 1280), (1285, 1287, 1289, 1286), (1286, 1289, 1288, 1284), (1291, 1293, 1295, 1292), (1292, 1295, 1294, 1290), (1290, 1285, 1286, 1292), (1292, 1286, 1284, 1291), (1293, 1288, 1289, 1295), (1295, 1289, 1287, 1294), (1270, 1287, 1285), (1305, 1298, 1297, 1301), (1315, 1296, 1300, 1322), (1312, 1316, 1304, 1302), (1319, 1307, 1310, 1321), (1297, 1298, 1299, 1327), (1300, 1318, 1322), (1312, 1302, 1307, 1319), (1304, 1316, 1321, 1310), (1296, 1313, 1318, 1300), (1298, 1305, 1336, 1299), (1336, 1308, 1327, 1299), (1302, 1304, 1306, 1303), (1303, 1306, 1305, 1301), (1308, 1336, 1311, 1309), (1309, 1311, 1310, 1307), (1301, 1308, 1309, 1303), (1303, 1309, 1307, 1302), (1336, 1305, 1306, 1311), (1311, 1306, 1304, 1310), (1301, 1297, 1327, 1308), (1313, 1315, 1317, 1314), (1314, 1317, 1316, 1312), (1319, 1321, 1323, 1320), (1320, 1323, 1322, 1318), (1318, 1313, 1314, 1320), (1320, 1314, 1312, 1319), (1321, 1316, 1317, 1323), (1323, 1317, 1315, 1322), (1296, 1315, 1313), (1333, 1326, 1325, 1329), (1343, 1324, 1328, 1350), (1340, 1344, 1332, 1330), (1347, 1335, 1338, 1349), (1325, 1326, 1327, 1299), (1328, 1346, 1350), (1340, 1330, 1335, 1347), (1332, 1344, 1349, 1338), (1324, 1341, 1346, 1328), (1326, 1333, 1308, 1327), (1330, 1332, 1334, 1331), (1331, 1334, 1333, 1329), (1336, 1308, 1339, 1337), (1337, 1339, 1338, 1335), (1329, 1336, 1337, 1331), (1331, 1337, 1335, 1330), (1308, 1333, 1334, 1339), (1339, 1334, 1332, 1338), (1329, 1325, 1299, 1336), (1341, 1343, 1345, 1342), (1342, 1345, 1344, 1340), (1347, 1349, 1351, 1348), (1348, 1351, 1350, 1346), (1346, 1341, 1342, 1348), (1348, 1342, 1340, 1347), (1349, 1344, 1345, 1351), (1351, 1345, 1343, 1350), (1324, 1343, 1341), (1359, 1297, 1326, 1355), (1369, 1352, 1354, 1376), (1366, 1370, 1358, 1356), (1373, 1361, 1364, 1375), (1326, 1297, 1353, 1379), (1354, 1372, 1376), (1366, 1356, 1361, 1373), (1358, 1370, 1375, 1364), (1352, 1367, 1372, 1354), (1297, 1359, 1388, 1353), (1388, 1362, 1379, 1353), (1356, 1358, 1360, 1357), (1357, 1360, 1359, 1355), (1362, 1388, 1365, 1363), (1363, 1365, 1364, 1361), (1355, 1362, 1363, 1357), (1357, 1363, 1361, 1356), (1388, 1359, 1360, 1365), (1365, 1360, 1358, 1364), (1355, 1326, 1379, 1362), (1367, 1369, 1371, 1368), (1368, 1371, 1370, 1366), (1373, 1375, 1377, 1374), (1374, 1377, 1376, 1372), (1372, 1367, 1368, 1374), (1374, 1368, 1366, 1373), (1375, 1370, 1371, 1377), (1377, 1371, 1369, 1376), (1352, 1369, 1367), (1385, 1325, 1298, 1381), (1395, 1378, 1380, 1402), (1392, 1396, 1384, 1382), (1399, 1387, 1390, 1401), (1298, 1325, 1379, 1353), (1380, 1398, 1402), (1392, 1382, 1387, 1399), (1384, 1396, 1401, 1390), (1378, 1393, 1398, 1380), (1325, 1385, 1362, 1379), (1382, 1384, 1386, 1383), (1383, 1386, 1385, 1381), (1388, 1362, 1391, 1389), (1389, 1391, 1390, 1387), (1381, 1388, 1389, 1383), (1383, 1389, 1387, 1382), (1362, 1385, 1386, 1391), (1391, 1386, 1384, 1390), (1381, 1298, 1353, 1388), (1393, 1395, 1397, 1394), (1394, 1397, 1396, 1392), (1399, 1401, 1403, 1400), (1400, 1403, 1402, 1398), (1398, 1393, 1394, 1400), (1400, 1394, 1392, 1399), (1401, 1396, 1397, 1403), (1403, 1397, 1395, 1402), (1378, 1395, 1393), (1413, 1406, 1405, 1409), (1423, 1404, 1408, 1430), (1420, 1424, 1412, 1410), (1427, 1415, 1418, 1429), (1405, 1406, 1407, 1435), (1408, 1426, 1430), (1420, 1410, 1415, 1427), (1412, 1424, 1429, 1418), (1404, 1421, 1426, 1408), (1406, 1413, 1444, 1407), (1444, 1416, 1435, 1407), (1410, 1412, 1414, 1411), (1411, 1414, 1413, 1409), (1416, 1444, 1419, 1417), (1417, 1419, 1418, 1415), (1409, 1416, 1417, 1411), (1411, 1417, 1415, 1410), (1444, 1413, 1414, 1419), (1419, 1414, 1412, 1418), (1409, 1405, 1435, 1416), (1421, 1423, 1425, 1422), (1422, 1425, 1424, 1420), (1427, 1429, 1431, 1428), (1428, 1431, 1430, 1426), (1426, 1421, 1422, 1428), (1428, 1422, 1420, 1427), (1429, 1424, 1425, 1431), (1431, 1425, 1423, 1430), (1404, 1423, 1421), (1441, 1434, 1433, 1437), (1451, 1432, 1436, 1458), (1448, 1452, 1440, 1438), (1455, 1443, 1446, 1457), (1433, 1434, 1435, 1407), (1436, 1454, 1458), (1448, 1438, 1443, 1455), (1440, 1452, 1457, 1446), (1432, 1449, 1454, 1436), (1434, 1441, 1416, 1435), (1438, 1440, 1442, 1439), (1439, 1442, 1441, 1437), (1444, 1416, 1447, 1445), (1445, 1447, 1446, 1443), (1437, 1444, 1445, 1439), (1439, 1445, 1443, 1438), (1416, 1441, 1442, 1447), (1447, 1442, 1440, 1446), (1437, 1433, 1407, 1444), (1449, 1451, 1453, 1450), (1450, 1453, 1452, 1448), (1455, 1457, 1459, 1456), (1456, 1459, 1458, 1454), (1454, 1449, 1450, 1456), (1456, 1450, 1448, 1455), (1457, 1452, 1453, 1459), (1459, 1453, 1451, 1458), (1432, 1451, 1449), (1467, 1405, 1434, 1463), (1477, 1460, 1462, 1484), (1474, 1478, 1466, 1464), (1481, 1469, 1472, 1483), (1434, 1405, 1461, 1487), (1462, 1480, 1484), (1474, 1464, 1469, 1481), (1466, 1478, 1483, 1472), (1460, 1475, 1480, 1462), (1405, 1467, 1496, 1461), (1496, 1470, 1487, 1461), (1464, 1466, 1468, 1465), (1465, 1468, 1467, 1463), (1470, 1496, 1473, 1471), (1471, 1473, 1472, 1469), (1463, 1470, 1471, 1465), (1465, 1471, 1469, 1464), (1496, 1467, 1468, 1473), (1473, 1468, 1466, 1472), (1463, 1434, 1487, 1470), (1475, 1477, 1479, 1476), (1476, 1479, 1478, 1474), (1481, 1483, 1485, 1482), (1482, 1485, 1484, 1480), (1480, 1475, 1476, 1482), (1482, 1476, 1474, 1481), (1483, 1478, 1479, 1485), (1485, 1479, 1477, 1484), (1460, 1477, 1475), (1493, 1433, 1406, 1489), (1503, 1486, 1488, 1510), (1500, 1504, 1492, 1490), (1507, 1495, 1498, 1509), (1406, 1433, 1487, 1461), (1488, 1506, 1510), (1500, 1490, 1495, 1507), (1492, 1504, 1509, 1498), (1486, 1501, 1506, 1488), (1433, 1493, 1470, 1487), (1490, 1492, 1494, 1491), (1491, 1494, 1493, 1489), (1496, 1470, 1499, 1497), (1497, 1499, 1498, 1495), (1489, 1496, 1497, 1491), (1491, 1497, 1495, 1490), (1470, 1493, 1494, 1499), (1499, 1494, 1492, 1498), (1489, 1406, 1461, 1496), (1501, 1503, 1505, 1502), (1502, 1505, 1504, 1500), (1507, 1509, 1511, 1508), (1508, 1511, 1510, 1506), (1506, 1501, 1502, 1508), (1508, 1502, 1500, 1507), (1509, 1504, 1505, 1511), (1511, 1505, 1503, 1510), (1486, 1503, 1501), (1521, 1514, 1513, 1517), (1531, 1512, 1516, 1538), (1528, 1532, 1520, 1518), (1535, 1523, 1526, 1537), (1513, 1514, 1515, 1543), (1516, 1534, 1538), (1528, 1518, 1523, 1535), (1520, 1532, 1537, 1526), (1512, 1529, 1534, 1516), (1514, 1521, 1552, 1515), (1552, 1524, 1543, 1515), (1518, 1520, 1522, 1519), (1519, 1522, 1521, 1517), (1524, 1552, 1527, 1525), (1525, 1527, 1526, 1523), (1517, 1524, 1525, 1519), (1519, 1525, 1523, 1518), (1552, 1521, 1522, 1527), (1527, 1522, 1520, 1526), (1517, 1513, 1543, 1524), (1529, 1531, 1533, 1530), (1530, 1533, 1532, 1528), (1535, 1537, 1539, 1536), (1536, 1539, 1538, 1534), (1534, 1529, 1530, 1536), (1536, 1530, 1528, 1535), (1537, 1532, 1533, 1539), (1539, 1533, 1531, 1538), (1512, 1531, 1529), (1549, 1542, 1541, 1545), (1559, 1540, 1544, 1566), (1556, 1560, 1548, 1546), (1563, 1551, 1554, 1565), (1541, 1542, 1543, 1515), (1544, 1562, 1566), (1556, 1546, 1551, 1563), (1548, 1560, 1565, 1554), (1540, 1557, 1562, 1544), (1542, 1549, 1524, 1543), (1546, 1548, 1550, 1547), (1547, 1550, 1549, 1545), (1552, 1524, 1555, 1553), (1553, 1555, 1554, 1551), (1545, 1552, 1553, 1547), (1547, 1553, 1551, 1546), (1524, 1549, 1550, 1555), (1555, 1550, 1548, 1554), (1545, 1541, 1515, 1552), (1557, 1559, 1561, 1558), (1558, 1561, 1560, 1556), (1563, 1565, 1567, 1564), (1564, 1567, 1566, 1562), (1562, 1557, 1558, 1564), (1564, 1558, 1556, 1563), (1565, 1560, 1561, 1567), (1567, 1561, 1559, 1566), (1540, 1559, 1557), (1575, 1513, 1542, 1571), (1585, 1568, 1570, 1592), (1582, 1586, 1574, 1572), (1589, 1577, 1580, 1591), (1542, 1513, 1569, 1595), (1570, 1588, 1592), (1582, 1572, 1577, 1589), (1574, 1586, 1591, 1580), (1568, 1583, 1588, 1570), (1513, 1575, 1604, 1569), (1604, 1578, 1595, 1569), (1572, 1574, 1576, 1573), (1573, 1576, 1575, 1571), (1578, 1604, 1581, 1579), (1579, 1581, 1580, 1577), (1571, 1578, 1579, 1573), (1573, 1579, 1577, 1572), (1604, 1575, 1576, 1581), (1581, 1576, 1574, 1580), (1571, 1542, 1595, 1578), (1583, 1585, 1587, 1584), (1584, 1587, 1586, 1582), (1589, 1591, 1593, 1590), (1590, 1593, 1592, 1588), (1588, 1583, 1584, 1590), (1590, 1584, 1582, 1589), (1591, 1586, 1587, 1593), (1593, 1587, 1585, 1592), (1568, 1585, 1583), (1601, 1541, 1514, 1597), (1611, 1594, 1596, 1618), (1608, 1612, 1600, 1598), (1615, 1603, 1606, 1617), (1514, 1541, 1595, 1569), (1596, 1614, 1618), (1608, 1598, 1603, 1615), (1600, 1612, 1617, 1606), (1594, 1609, 1614, 1596), (1541, 1601, 1578, 1595), (1598, 1600, 1602, 1599), (1599, 1602, 1601, 1597), (1604, 1578, 1607, 1605), (1605, 1607, 1606, 1603), (1597, 1604, 1605, 1599), (1599, 1605, 1603, 1598), (1578, 1601, 1602, 1607), (1607, 1602, 1600, 1606), (1597, 1514, 1569, 1604), (1609, 1611, 1613, 1610), (1610, 1613, 1612, 1608), (1615, 1617, 1619, 1616), (1616, 1619, 1618, 1614), (1614, 1609, 1610, 1616), (1616, 1610, 1608, 1615), (1617, 1612, 1613, 1619), (1619, 1613, 1611, 1618), (1594, 1611, 1609), (1629, 1622, 1621, 1625), (1639, 1620, 1624, 1646), (1636, 1640, 1628, 1626), (1643, 1631, 1634, 1645), (1621, 1622, 1623, 1651), (1624, 1642, 1646), (1636, 1626, 1631, 1643), (1628, 1640, 1645, 1634), (1620, 1637, 1642, 1624), (1622, 1629, 1660, 1623), (1660, 1632, 1651, 1623), (1626, 1628, 1630, 1627), (1627, 1630, 1629, 1625), (1632, 1660, 1635, 1633), (1633, 1635, 1634, 1631), (1625, 1632, 1633, 1627), (1627, 1633, 1631, 1626), (1660, 1629, 1630, 1635), (1635, 1630, 1628, 1634), (1625, 1621, 1651, 1632), (1637, 1639, 1641, 1638), (1638, 1641, 1640, 1636), (1643, 1645, 1647, 1644), (1644, 1647, 1646, 1642), (1642, 1637, 1638, 1644), (1644, 1638, 1636, 1643), (1645, 1640, 1641, 1647), (1647, 1641, 1639, 1646), (1620, 1639, 1637), (1657, 1650, 1649, 1653), (1667, 1648, 1652, 1674), (1664, 1668, 1656, 1654), (1671, 1659, 1662, 1673), (1649, 1650, 1651, 1623), (1652, 1670, 1674), (1664, 1654, 1659, 1671), (1656, 1668, 1673, 1662), (1648, 1665, 1670, 1652), (1650, 1657, 1632, 1651), (1654, 1656, 1658, 1655), (1655, 1658, 1657, 1653), (1660, 1632, 1663, 1661), (1661, 1663, 1662, 1659), (1653, 1660, 1661, 1655), (1655, 1661, 1659, 1654), (1632, 1657, 1658, 1663), (1663, 1658, 1656, 1662), (1653, 1649, 1623, 1660), (1665, 1667, 1669, 1666), (1666, 1669, 1668, 1664), (1671, 1673, 1675, 1672), (1672, 1675, 1674, 1670), (1670, 1665, 1666, 1672), (1672, 1666, 1664, 1671), (1673, 1668, 1669, 1675), (1675, 1669, 1667, 1674), (1648, 1667, 1665), (1683, 1621, 1650, 1679), (1693, 1676, 1678, 1700), (1690, 1694, 1682, 1680), (1697, 1685, 1688, 1699), (1650, 1621, 1677, 1703), (1678, 1696, 1700), (1690, 1680, 1685, 1697), (1682, 1694, 1699, 1688), (1676, 1691, 1696, 1678), (1621, 1683, 1712, 1677), (1712, 1686, 1703, 1677), (1680, 1682, 1684, 1681), (1681, 1684, 1683, 1679), (1686, 1712, 1689, 1687), (1687, 1689, 1688, 1685), (1679, 1686, 1687, 1681), (1681, 1687, 1685, 1680), (1712, 1683, 1684, 1689), (1689, 1684, 1682, 1688), (1679, 1650, 1703, 1686), (1691, 1693, 1695, 1692), (1692, 1695, 1694, 1690), (1697, 1699, 1701, 1698), (1698, 1701, 1700, 1696), (1696, 1691, 1692, 1698), (1698, 1692, 1690, 1697), (1699, 1694, 1695, 1701), (1701, 1695, 1693, 1700), (1676, 1693, 1691), (1709, 1649, 1622, 1705), (1719, 1702, 1704, 1726), (1716, 1720, 1708, 1706), (1723, 1711, 1714, 1725), (1622, 1649, 1703, 1677), (1704, 1722, 1726), (1716, 1706, 1711, 1723), (1708, 1720, 1725, 1714), (1702, 1717, 1722, 1704), (1649, 1709, 1686, 1703), (1706, 1708, 1710, 1707), (1707, 1710, 1709, 1705), (1712, 1686, 1715, 1713), (1713, 1715, 1714, 1711), (1705, 1712, 1713, 1707), (1707, 1713, 1711, 1706), (1686, 1709, 1710, 1715), (1715, 1710, 1708, 1714), (1705, 1622, 1677, 1712), (1717, 1719, 1721, 1718), (1718, 1721, 1720, 1716), (1723, 1725, 1727, 1724), (1724, 1727, 1726, 1722), (1722, 1717, 1718, 1724), (1724, 1718, 1716, 1723), (1725, 1720, 1721, 1727), (1727, 1721, 1719, 1726), (1702, 1719, 1717), (1737, 1730, 1729, 1733), (1747, 1728, 1732, 1754), (1744, 1748, 1736, 1734), (1751, 1739, 1742, 1753), (1729, 1730, 1731, 1759), (1732, 1750, 1754), (1744, 1734, 1739, 1751), (1736, 1748, 1753, 1742), (1728, 1745, 1750, 1732), (1730, 1737, 1768, 1731), (1768, 1740, 1759, 1731), (1734, 1736, 1738, 1735), (1735, 1738, 1737, 1733), (1740, 1768, 1743, 1741), (1741, 1743, 1742, 1739), (1733, 1740, 1741, 1735), (1735, 1741, 1739, 1734), (1768, 1737, 1738, 1743), (1743, 1738, 1736, 1742), (1733, 1729, 1759, 1740), (1745, 1747, 1749, 1746), (1746, 1749, 1748, 1744), (1751, 1753, 1755, 1752), (1752, 1755, 1754, 1750), (1750, 1745, 1746, 1752), (1752, 1746, 1744, 1751), (1753, 1748, 1749, 1755), (1755, 1749, 1747, 1754), (1728, 1747, 1745), (1765, 1758, 1757, 1761), (1775, 1756, 1760, 1782), (1772, 1776, 1764, 1762), (1779, 1767, 1770, 1781), (1757, 1758, 1759, 1731), (1760, 1778, 1782), (1772, 1762, 1767, 1779), (1764, 1776, 1781, 1770), (1756, 1773, 1778, 1760), (1758, 1765, 1740, 1759), (1762, 1764, 1766, 1763), (1763, 1766, 1765, 1761), (1768, 1740, 1771, 1769), (1769, 1771, 1770, 1767), (1761, 1768, 1769, 1763), (1763, 1769, 1767, 1762), (1740, 1765, 1766, 1771), (1771, 1766, 1764, 1770), (1761, 1757, 1731, 1768), (1773, 1775, 1777, 1774), (1774, 1777, 1776, 1772), (1779, 1781, 1783, 1780), (1780, 1783, 1782, 1778), (1778, 1773, 1774, 1780), (1780, 1774, 1772, 1779), (1781, 1776, 1777, 1783), (1783, 1777, 1775, 1782), (1756, 1775, 1773), (1791, 1729, 1758, 1787), (1801, 1784, 1786, 1808), (1798, 1802, 1790, 1788), (1805, 1793, 1796, 1807), (1758, 1729, 1785, 1811), (1786, 1804, 1808), (1798, 1788, 1793, 1805), (1790, 1802, 1807, 1796), (1784, 1799, 1804, 1786), (1729, 1791, 1820, 1785), (1820, 1794, 1811, 1785), (1788, 1790, 1792, 1789), (1789, 1792, 1791, 1787), (1794, 1820, 1797, 1795), (1795, 1797, 1796, 1793), (1787, 1794, 1795, 1789), (1789, 1795, 1793, 1788), (1820, 1791, 1792, 1797), (1797, 1792, 1790, 1796), (1787, 1758, 1811, 1794), (1799, 1801, 1803, 1800), (1800, 1803, 1802, 1798), (1805, 1807, 1809, 1806), (1806, 1809, 1808, 1804), (1804, 1799, 1800, 1806), (1806, 1800, 1798, 1805), (1807, 1802, 1803, 1809), (1809, 1803, 1801, 1808), (1784, 1801, 1799), (1817, 1757, 1730, 1813), (1827, 1810, 1812, 1834), (1824, 1828, 1816, 1814), (1831, 1819, 1822, 1833), (1730, 1757, 1811, 1785), (1812, 1830, 1834), (1824, 1814, 1819, 1831), (1816, 1828, 1833, 1822), (1810, 1825, 1830, 1812), (1757, 1817, 1794, 1811), (1814, 1816, 1818, 1815), (1815, 1818, 1817, 1813), (1820, 1794, 1823, 1821), (1821, 1823, 1822, 1819), (1813, 1820, 1821, 1815), (1815, 1821, 1819, 1814), (1794, 1817, 1818, 1823), (1823, 1818, 1816, 1822), (1813, 1730, 1785, 1820), (1825, 1827, 1829, 1826), (1826, 1829, 1828, 1824), (1831, 1833, 1835, 1832), (1832, 1835, 1834, 1830), (1830, 1825, 1826, 1832), (1832, 1826, 1824, 1831), (1833, 1828, 1829, 1835), (1835, 1829, 1827, 1834), (1810, 1827, 1825), (1845, 1838, 1837, 1841), (1855, 1836, 1840, 1862), (1852, 1856, 1844, 1842), (1859, 1847, 1850, 1861), (1837, 1838, 1839, 1867), (1840, 1858, 1862), (1852, 1842, 1847, 1859), (1844, 1856, 1861, 1850), (1836, 1853, 1858, 1840), (1838, 1845, 1876, 1839), (1876, 1848, 1867, 1839), (1842, 1844, 1846, 1843), (1843, 1846, 1845, 1841), (1848, 1876, 1851, 1849), (1849, 1851, 1850, 1847), (1841, 1848, 1849, 1843), (1843, 1849, 1847, 1842), (1876, 1845, 1846, 1851), (1851, 1846, 1844, 1850), (1841, 1837, 1867, 1848), (1853, 1855, 1857, 1854), (1854, 1857, 1856, 1852), (1859, 1861, 1863, 1860), (1860, 1863, 1862, 1858), (1858, 1853, 1854, 1860), (1860, 1854, 1852, 1859), (1861, 1856, 1857, 1863), (1863, 1857, 1855, 1862), (1836, 1855, 1853), (1873, 1866, 1865, 1869), (1883, 1864, 1868, 1890), (1880, 1884, 1872, 1870), (1887, 1875, 1878, 1889), (1865, 1866, 1867, 1839), (1868, 1886, 1890), (1880, 1870, 1875, 1887), (1872, 1884, 1889, 1878), (1864, 1881, 1886, 1868), (1866, 1873, 1848, 1867), (1870, 1872, 1874, 1871), (1871, 1874, 1873, 1869), (1876, 1848, 1879, 1877), (1877, 1879, 1878, 1875), (1869, 1876, 1877, 1871), (1871, 1877, 1875, 1870), (1848, 1873, 1874, 1879), (1879, 1874, 1872, 1878), (1869, 1865, 1839, 1876), (1881, 1883, 1885, 1882), (1882, 1885, 1884, 1880), (1887, 1889, 1891, 1888), (1888, 1891, 1890, 1886), (1886, 1881, 1882, 1888), (1888, 1882, 1880, 1887), (1889, 1884, 1885, 1891), (1891, 1885, 1883, 1890), (1864, 1883, 1881), (1899, 1837, 1866, 1895), (1909, 1892, 1894, 1916), (1906, 1910, 1898, 1896), (1913, 1901, 1904, 1915), (1866, 1837, 1893, 1919), (1894, 1912, 1916), (1906, 1896, 1901, 1913), (1898, 1910, 1915, 1904), (1892, 1907, 1912, 1894), (1837, 1899, 1928, 1893), (1928, 1902, 1919, 1893), (1896, 1898, 1900, 1897), (1897, 1900, 1899, 1895), (1902, 1928, 1905, 1903), (1903, 1905, 1904, 1901), (1895, 1902, 1903, 1897), (1897, 1903, 1901, 1896), (1928, 1899, 1900, 1905), (1905, 1900, 1898, 1904), (1895, 1866, 1919, 1902), (1907, 1909, 1911, 1908), (1908, 1911, 1910, 1906), (1913, 1915, 1917, 1914), (1914, 1917, 1916, 1912), (1912, 1907, 1908, 1914), (1914, 1908, 1906, 1913), (1915, 1910, 1911, 1917), (1917, 1911, 1909, 1916), (1892, 1909, 1907), (1925, 1865, 1838, 1921), (1935, 1918, 1920, 1942), (1932, 1936, 1924, 1922), (1939, 1927, 1930, 1941), (1838, 1865, 1919, 1893), (1920, 1938, 1942), (1932, 1922, 1927, 1939), (1924, 1936, 1941, 1930), (1918, 1933, 1938, 1920), (1865, 1925, 1902, 1919), (1922, 1924, 1926, 1923), (1923, 1926, 1925, 1921), (1928, 1902, 1931, 1929), (1929, 1931, 1930, 1927), (1921, 1928, 1929, 1923), (1923, 1929, 1927, 1922), (1902, 1925, 1926, 1931), (1931, 1926, 1924, 1930), (1921, 1838, 1893, 1928), (1933, 1935, 1937, 1934), (1934, 1937, 1936, 1932), (1939, 1941, 1943, 1940), (1940, 1943, 1942, 1938), (1938, 1933, 1934, 1940), (1940, 1934, 1932, 1939), (1941, 1936, 1937, 1943), (1943, 1937, 1935, 1942), (1918, 1935, 1933)])
me_plane.materials.append(mat_leaf)
me_plane.use_remesh_preserve_volume = False
me_plane.use_remesh_preserve_attributes = False
me_plane.use_mirror_vertex_groups = False
me_plane.update()

# ---- objects
ob_plane = bpy.data.objects.new('Plane', me_plane)
ob_lamp = bpy.data.objects.new('Lamp', light_lamp)
ob_camera = bpy.data.objects.new('Camera', cam_camera)

# ---- transforms, parenting, visibility, modifiers, constraints
ob_plane.location = (0.0, 0.0, 0.0)
ob_plane.lineart.crease_threshold = 0.0
ob_lamp.location = (4.076, 1.005, 5.904)
ob_lamp.rotation_euler = (0.6503, 0.05522, 1.866)
ob_lamp.lock_rotations_4d = False
ob_lamp.empty_display_type = 'ARROWS'
ob_lamp.color = (0.0, 0.0, 0.0, 0.0)
ob_lamp.lineart.crease_threshold = 0.0
ob_camera.location = (7.481, -6.508, 5.344)
ob_camera.rotation_euler = (1.109, 0.0, 0.8149)
ob_camera.lock_rotations_4d = False
ob_camera.empty_display_type = 'ARROWS'
ob_camera.color = (0.0, 0.0, 0.0, 0.0)
ob_camera.display_type = 'WIRE'
ob_camera.lineart.crease_threshold = 0.0

# ---- collection membership
col_collection_1.objects.link(ob_plane)
col_collection_1.objects.link(ob_lamp)
col_collection_1.objects.link(ob_camera)

# ---- scene / render settings (as saved in the file)
scene.camera = ob_camera
scene.frame_start = 1; scene.frame_end = 250; scene.frame_set(1)
scene.render.engine = 'BLENDER_EEVEE_NEXT'
scene.render.resolution_percentage = 50
scene.render.dither_intensity = 0.0
scene.cycles.use_denoising = False
scene.cycles.samples = 128
scene.cycles.sampling_pattern = 'TABULATED_SOBOL'
scene.cycles.light_sampling_threshold = 0.0
scene.cycles.use_adaptive_sampling = False
scene.cycles.use_light_tree = False
scene.cycles.blur_glossy = 0.0
scene.cycles.sample_clamp_indirect = 0.0
scene.view_settings.view_transform = 'Standard'
bpy.context.view_layer.update()
